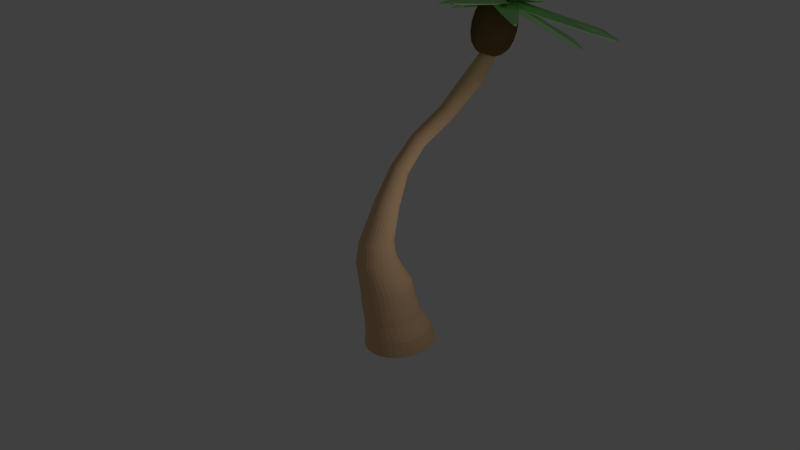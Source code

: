 # Source: PalmTree.blend  (saved by Blender 2.77.0; exported with 4.5.12 LTS)
import bpy
from mathutils import Matrix  # noqa: F401  (used for matrix-valued properties, if any)

bpy.ops.wm.read_factory_settings(use_empty=True)
scene = bpy.context.scene
scene.name = 'Scene'

# ---- collections
col_collection_1 = bpy.data.collections.new('Collection 1'); scene.collection.children.link(col_collection_1)

# ---- materials (node trees are filled in below, after node groups)
mat_1_plantleaf = bpy.data.materials.new('1_plantleaf')
mat_1_plantleaf.alpha_threshold = 0.0
mat_1_plantleaf.use_transparent_shadow = False
mat_1_plantleaf.diffuse_color = (0.4362, 0.8, 0.3536, 1.0)
mat_1_plantleaf.roughness = 0.5
mat_material_002 = bpy.data.materials.new('Material.002')
mat_material_002.alpha_threshold = 0.0
mat_material_002.use_transparent_shadow = False
mat_material_002.diffuse_color = (0.14, 0.08372, 0.03077, 1.0)
mat_material_002.roughness = 0.5
mat_material_001 = bpy.data.materials.new('Material.001')
mat_material_001.alpha_threshold = 0.0
mat_material_001.use_transparent_shadow = False
mat_material_001.diffuse_color = (0.8, 0.5153, 0.291, 1.0)
mat_material_001.roughness = 0.5

# ---- material node trees

# ---- world
world_world = bpy.data.worlds.new('World'); scene.world = world_world
world_world.color = (0.05088, 0.05088, 0.05088)
world_world.use_sun_shadow = False
world_world.sun_shadow_jitter_overblur = 0.0
world_world.cycles.sampling_method = 'NONE'
world_world.cycles.sample_map_resolution = 256

# ---- cameras
cam_camera = bpy.data.cameras.new('Camera')
cam_camera.clip_end = 100.0
cam_camera.lens = 35.0
cam_camera.sensor_width = 32.0
cam_camera.sensor_height = 18.0
cam_camera.ortho_scale = 7.314
cam_camera.dof.focus_distance = 0.0
cam_camera.dof.aperture_fstop = 128.0

# ---- lights
light_lamp = bpy.data.lights.new('Lamp', 'POINT')
light_lamp.transmission_factor = 0.0
light_lamp.cutoff_distance = 30.0
light_lamp.energy = 100.0
light_lamp.shadow_buffer_clip_start = 1.001
light_lamp.shadow_soft_size = 0.1
light_lamp.shadow_maximum_resolution = 0.006
light_lamp.use_absolute_resolution = True
light_lamp.cycles.use_multiple_importance_sampling = False

# ---- meshes
me_circle_017 = bpy.data.meshes.new('Circle.017')
me_circle_017.from_pydata([(9.989e-10, 0.8659, 0.0), (-0.6123, 0.6123, 0.0), (-0.8659, -3.785e-08, 0.0), (-0.6123, -0.6123, 0.0), (7.67e-08, -0.8659, 0.0), (0.1463, -0.3604, 0.07961), (0.8659, 1.033e-08, 0.0), (0.197, 0.2986, 0.3359), (0.0, 3.145, 4.013), (-0.7071, 2.224, 4.013), (-1.0, -1.375e-07, 4.013), (-0.7071, -2.224, 4.013), (8.742e-08, -3.145, 4.013), (0.2411, -1.972, 4.093), (-0.02213, 0.1203, 3.85), (0.2918, 1.91, 4.349), (0.0, 2.147, 9.868), (-0.7071, 1.518, 9.868), (-1.0, -9.385e-08, 9.868), (-0.7071, -1.518, 9.868), (8.742e-08, -2.147, 9.868), (0.2411, -1.266, 9.947), (-0.02213, 0.1203, 9.704), (0.2918, 1.204, 10.2), (0.0, 1.131, 14.17), (-0.7071, 0.7996, 14.17), (-1.0, -4.943e-08, 14.17), (-0.7071, -0.7996, 14.17), (8.742e-08, -1.131, 14.17), (0.2411, -0.5477, 14.25), (-0.02213, 0.1203, 14.01), (0.2918, 0.4859, 14.5), (5.289e-09, 0.328, 16.42), (-0.2051, 0.232, 16.42), (-0.2901, -3.761e-09, 16.42), (-0.2051, -0.232, 16.42), (3.065e-08, -0.328, 16.42), (0.2051, -0.232, 16.42), (0.2901, 1.449e-08, 16.42), (0.2051, 0.232, 16.42)], [], [(7, 0, 8, 15), (6, 7, 15, 14), (5, 6, 14, 13), (4, 5, 13, 12), (3, 4, 12, 11), (2, 3, 11, 10), (1, 2, 10, 9), (0, 1, 9, 8), (15, 8, 16, 23), (14, 15, 23, 22), (13, 14, 22, 21), (12, 13, 21, 20), (11, 12, 20, 19), (10, 11, 19, 18), (9, 10, 18, 17), (8, 9, 17, 16), (23, 16, 24, 31), (22, 23, 31, 30), (21, 22, 30, 29), (20, 21, 29, 28), (19, 20, 28, 27), (18, 19, 27, 26), (17, 18, 26, 25), (16, 17, 25, 24), (1, 0, 7, 6, 5, 4, 3, 2), (31, 24, 32, 39), (30, 31, 39, 38), (29, 30, 38, 37), (28, 29, 37, 36), (27, 28, 36, 35), (26, 27, 35, 34), (25, 26, 34, 33), (24, 25, 33, 32), (33, 34, 35, 36, 37, 38, 39, 32)])
me_circle_017.materials.append(mat_1_plantleaf)
me_circle_017.use_remesh_preserve_volume = False
me_circle_017.use_remesh_preserve_attributes = False
me_circle_017.use_mirror_vertex_groups = False
me_circle_017.update()
me_circle_016 = bpy.data.meshes.new('Circle.016')
me_circle_016.from_pydata([(9.989e-10, 0.8659, 0.0), (-0.6123, 0.6123, 0.0), (-0.8659, -3.785e-08, 0.0), (-0.6123, -0.6123, 0.0), (7.67e-08, -0.8659, 0.0), (0.1463, -0.3604, 0.07961), (0.8659, 1.033e-08, 0.0), (0.197, 0.2986, 0.3359), (0.0, 3.145, 4.013), (-0.7071, 2.224, 4.013), (-1.0, -1.375e-07, 4.013), (-0.7071, -2.224, 4.013), (8.742e-08, -3.145, 4.013), (0.2411, -1.972, 4.093), (-0.02213, 0.1203, 3.85), (0.2918, 1.91, 4.349), (0.0, 2.147, 9.868), (-0.7071, 1.518, 9.868), (-1.0, -9.385e-08, 9.868), (-0.7071, -1.518, 9.868), (8.742e-08, -2.147, 9.868), (0.2411, -1.266, 9.947), (-0.02213, 0.1203, 9.704), (0.2918, 1.204, 10.2), (0.0, 1.131, 14.17), (-0.7071, 0.7996, 14.17), (-1.0, -4.943e-08, 14.17), (-0.7071, -0.7996, 14.17), (8.742e-08, -1.131, 14.17), (0.2411, -0.5477, 14.25), (-0.02213, 0.1203, 14.01), (0.2918, 0.4859, 14.5), (5.289e-09, 0.328, 16.42), (-0.2051, 0.232, 16.42), (-0.2901, -3.761e-09, 16.42), (-0.2051, -0.232, 16.42), (3.065e-08, -0.328, 16.42), (0.2051, -0.232, 16.42), (0.2901, 1.449e-08, 16.42), (0.2051, 0.232, 16.42)], [], [(7, 0, 8, 15), (6, 7, 15, 14), (5, 6, 14, 13), (4, 5, 13, 12), (3, 4, 12, 11), (2, 3, 11, 10), (1, 2, 10, 9), (0, 1, 9, 8), (15, 8, 16, 23), (14, 15, 23, 22), (13, 14, 22, 21), (12, 13, 21, 20), (11, 12, 20, 19), (10, 11, 19, 18), (9, 10, 18, 17), (8, 9, 17, 16), (23, 16, 24, 31), (22, 23, 31, 30), (21, 22, 30, 29), (20, 21, 29, 28), (19, 20, 28, 27), (18, 19, 27, 26), (17, 18, 26, 25), (16, 17, 25, 24), (1, 0, 7, 6, 5, 4, 3, 2), (31, 24, 32, 39), (30, 31, 39, 38), (29, 30, 38, 37), (28, 29, 37, 36), (27, 28, 36, 35), (26, 27, 35, 34), (25, 26, 34, 33), (24, 25, 33, 32), (33, 34, 35, 36, 37, 38, 39, 32)])
me_circle_016.materials.append(mat_1_plantleaf)
me_circle_016.use_remesh_preserve_volume = False
me_circle_016.use_remesh_preserve_attributes = False
me_circle_016.use_mirror_vertex_groups = False
me_circle_016.update()
me_circle_015 = bpy.data.meshes.new('Circle.015')
me_circle_015.from_pydata([(9.989e-10, 0.8659, 0.0), (-0.6123, 0.6123, 0.0), (-0.8659, -3.785e-08, 0.0), (-0.6123, -0.6123, 0.0), (7.67e-08, -0.8659, 0.0), (0.1463, -0.3604, 0.07961), (0.8659, 1.033e-08, 0.0), (0.197, 0.2986, 0.3359), (0.0, 3.145, 4.013), (-0.7071, 2.224, 4.013), (-1.0, -1.375e-07, 4.013), (-0.7071, -2.224, 4.013), (8.742e-08, -3.145, 4.013), (0.2411, -1.972, 4.093), (-0.02213, 0.1203, 3.85), (0.2918, 1.91, 4.349), (0.0, 2.147, 9.868), (-0.7071, 1.518, 9.868), (-1.0, -9.385e-08, 9.868), (-0.7071, -1.518, 9.868), (8.742e-08, -2.147, 9.868), (0.2411, -1.266, 9.947), (-0.02213, 0.1203, 9.704), (0.2918, 1.204, 10.2), (0.0, 1.131, 14.17), (-0.7071, 0.7996, 14.17), (-1.0, -4.943e-08, 14.17), (-0.7071, -0.7996, 14.17), (8.742e-08, -1.131, 14.17), (0.2411, -0.5477, 14.25), (-0.02213, 0.1203, 14.01), (0.2918, 0.4859, 14.5), (5.289e-09, 0.328, 16.42), (-0.2051, 0.232, 16.42), (-0.2901, -3.761e-09, 16.42), (-0.2051, -0.232, 16.42), (3.065e-08, -0.328, 16.42), (0.2051, -0.232, 16.42), (0.2901, 1.449e-08, 16.42), (0.2051, 0.232, 16.42)], [], [(7, 0, 8, 15), (6, 7, 15, 14), (5, 6, 14, 13), (4, 5, 13, 12), (3, 4, 12, 11), (2, 3, 11, 10), (1, 2, 10, 9), (0, 1, 9, 8), (15, 8, 16, 23), (14, 15, 23, 22), (13, 14, 22, 21), (12, 13, 21, 20), (11, 12, 20, 19), (10, 11, 19, 18), (9, 10, 18, 17), (8, 9, 17, 16), (23, 16, 24, 31), (22, 23, 31, 30), (21, 22, 30, 29), (20, 21, 29, 28), (19, 20, 28, 27), (18, 19, 27, 26), (17, 18, 26, 25), (16, 17, 25, 24), (1, 0, 7, 6, 5, 4, 3, 2), (31, 24, 32, 39), (30, 31, 39, 38), (29, 30, 38, 37), (28, 29, 37, 36), (27, 28, 36, 35), (26, 27, 35, 34), (25, 26, 34, 33), (24, 25, 33, 32), (33, 34, 35, 36, 37, 38, 39, 32)])
me_circle_015.materials.append(mat_1_plantleaf)
me_circle_015.use_remesh_preserve_volume = False
me_circle_015.use_remesh_preserve_attributes = False
me_circle_015.use_mirror_vertex_groups = False
me_circle_015.update()
me_circle_014 = bpy.data.meshes.new('Circle.014')
me_circle_014.from_pydata([(9.989e-10, 0.8659, 0.0), (-0.6123, 0.6123, 0.0), (-0.8659, -3.785e-08, 0.0), (-0.6123, -0.6123, 0.0), (7.67e-08, -0.8659, 0.0), (0.1463, -0.3604, 0.07961), (0.8659, 1.033e-08, 0.0), (0.197, 0.2986, 0.3359), (0.0, 3.145, 4.013), (-0.7071, 2.224, 4.013), (-1.0, -1.375e-07, 4.013), (-0.7071, -2.224, 4.013), (8.742e-08, -3.145, 4.013), (0.2411, -1.972, 4.093), (-0.02213, 0.1203, 3.85), (0.2918, 1.91, 4.349), (0.0, 2.147, 9.868), (-0.7071, 1.518, 9.868), (-1.0, -9.385e-08, 9.868), (-0.7071, -1.518, 9.868), (8.742e-08, -2.147, 9.868), (0.2411, -1.266, 9.947), (-0.02213, 0.1203, 9.704), (0.2918, 1.204, 10.2), (0.0, 1.131, 14.17), (-0.7071, 0.7996, 14.17), (-1.0, -4.943e-08, 14.17), (-0.7071, -0.7996, 14.17), (8.742e-08, -1.131, 14.17), (0.2411, -0.5477, 14.25), (-0.02213, 0.1203, 14.01), (0.2918, 0.4859, 14.5), (5.289e-09, 0.328, 16.42), (-0.2051, 0.232, 16.42), (-0.2901, -3.761e-09, 16.42), (-0.2051, -0.232, 16.42), (3.065e-08, -0.328, 16.42), (0.2051, -0.232, 16.42), (0.2901, 1.449e-08, 16.42), (0.2051, 0.232, 16.42)], [], [(7, 0, 8, 15), (6, 7, 15, 14), (5, 6, 14, 13), (4, 5, 13, 12), (3, 4, 12, 11), (2, 3, 11, 10), (1, 2, 10, 9), (0, 1, 9, 8), (15, 8, 16, 23), (14, 15, 23, 22), (13, 14, 22, 21), (12, 13, 21, 20), (11, 12, 20, 19), (10, 11, 19, 18), (9, 10, 18, 17), (8, 9, 17, 16), (23, 16, 24, 31), (22, 23, 31, 30), (21, 22, 30, 29), (20, 21, 29, 28), (19, 20, 28, 27), (18, 19, 27, 26), (17, 18, 26, 25), (16, 17, 25, 24), (1, 0, 7, 6, 5, 4, 3, 2), (31, 24, 32, 39), (30, 31, 39, 38), (29, 30, 38, 37), (28, 29, 37, 36), (27, 28, 36, 35), (26, 27, 35, 34), (25, 26, 34, 33), (24, 25, 33, 32), (33, 34, 35, 36, 37, 38, 39, 32)])
me_circle_014.materials.append(mat_1_plantleaf)
me_circle_014.use_remesh_preserve_volume = False
me_circle_014.use_remesh_preserve_attributes = False
me_circle_014.use_mirror_vertex_groups = False
me_circle_014.update()
me_circle_013 = bpy.data.meshes.new('Circle.013')
me_circle_013.from_pydata([(9.989e-10, 0.8659, 0.0), (-0.6123, 0.6123, 0.0), (-0.8659, -3.785e-08, 0.0), (-0.6123, -0.6123, 0.0), (7.67e-08, -0.8659, 0.0), (0.1463, -0.3604, 0.07961), (0.8659, 1.033e-08, 0.0), (0.197, 0.2986, 0.3359), (0.0, 3.145, 4.013), (-0.7071, 2.224, 4.013), (-1.0, -1.375e-07, 4.013), (-0.7071, -2.224, 4.013), (8.742e-08, -3.145, 4.013), (0.2411, -1.972, 4.093), (-0.02213, 0.1203, 3.85), (0.2918, 1.91, 4.349), (0.0, 2.147, 9.868), (-0.7071, 1.518, 9.868), (-1.0, -9.385e-08, 9.868), (-0.7071, -1.518, 9.868), (8.742e-08, -2.147, 9.868), (0.2411, -1.266, 9.947), (-0.02213, 0.1203, 9.704), (0.2918, 1.204, 10.2), (0.0, 1.131, 14.17), (-0.7071, 0.7996, 14.17), (-1.0, -4.943e-08, 14.17), (-0.7071, -0.7996, 14.17), (8.742e-08, -1.131, 14.17), (0.2411, -0.5477, 14.25), (-0.02213, 0.1203, 14.01), (0.2918, 0.4859, 14.5), (5.289e-09, 0.328, 16.42), (-0.2051, 0.232, 16.42), (-0.2901, -3.761e-09, 16.42), (-0.2051, -0.232, 16.42), (3.065e-08, -0.328, 16.42), (0.2051, -0.232, 16.42), (0.2901, 1.449e-08, 16.42), (0.2051, 0.232, 16.42)], [], [(7, 0, 8, 15), (6, 7, 15, 14), (5, 6, 14, 13), (4, 5, 13, 12), (3, 4, 12, 11), (2, 3, 11, 10), (1, 2, 10, 9), (0, 1, 9, 8), (15, 8, 16, 23), (14, 15, 23, 22), (13, 14, 22, 21), (12, 13, 21, 20), (11, 12, 20, 19), (10, 11, 19, 18), (9, 10, 18, 17), (8, 9, 17, 16), (23, 16, 24, 31), (22, 23, 31, 30), (21, 22, 30, 29), (20, 21, 29, 28), (19, 20, 28, 27), (18, 19, 27, 26), (17, 18, 26, 25), (16, 17, 25, 24), (1, 0, 7, 6, 5, 4, 3, 2), (31, 24, 32, 39), (30, 31, 39, 38), (29, 30, 38, 37), (28, 29, 37, 36), (27, 28, 36, 35), (26, 27, 35, 34), (25, 26, 34, 33), (24, 25, 33, 32), (33, 34, 35, 36, 37, 38, 39, 32)])
me_circle_013.materials.append(mat_1_plantleaf)
me_circle_013.use_remesh_preserve_volume = False
me_circle_013.use_remesh_preserve_attributes = False
me_circle_013.use_mirror_vertex_groups = False
me_circle_013.update()
me_circle_012 = bpy.data.meshes.new('Circle.012')
me_circle_012.from_pydata([(9.989e-10, 0.8659, 0.0), (-0.6123, 0.6123, 0.0), (-0.8659, -3.785e-08, 0.0), (-0.6123, -0.6123, 0.0), (7.67e-08, -0.8659, 0.0), (0.1463, -0.3604, 0.07961), (0.8659, 1.033e-08, 0.0), (0.197, 0.2986, 0.3359), (0.0, 3.145, 4.013), (-0.7071, 2.224, 4.013), (-1.0, -1.375e-07, 4.013), (-0.7071, -2.224, 4.013), (8.742e-08, -3.145, 4.013), (0.2411, -1.972, 4.093), (-0.02213, 0.1203, 3.85), (0.2918, 1.91, 4.349), (0.0, 2.147, 9.868), (-0.7071, 1.518, 9.868), (-1.0, -9.385e-08, 9.868), (-0.7071, -1.518, 9.868), (8.742e-08, -2.147, 9.868), (0.2411, -1.266, 9.947), (-0.02213, 0.1203, 9.704), (0.2918, 1.204, 10.2), (0.0, 1.131, 14.17), (-0.7071, 0.7996, 14.17), (-1.0, -4.943e-08, 14.17), (-0.7071, -0.7996, 14.17), (8.742e-08, -1.131, 14.17), (0.2411, -0.5477, 14.25), (-0.02213, 0.1203, 14.01), (0.2918, 0.4859, 14.5), (5.289e-09, 0.328, 16.42), (-0.2051, 0.232, 16.42), (-0.2901, -3.761e-09, 16.42), (-0.2051, -0.232, 16.42), (3.065e-08, -0.328, 16.42), (0.2051, -0.232, 16.42), (0.2901, 1.449e-08, 16.42), (0.2051, 0.232, 16.42)], [], [(7, 0, 8, 15), (6, 7, 15, 14), (5, 6, 14, 13), (4, 5, 13, 12), (3, 4, 12, 11), (2, 3, 11, 10), (1, 2, 10, 9), (0, 1, 9, 8), (15, 8, 16, 23), (14, 15, 23, 22), (13, 14, 22, 21), (12, 13, 21, 20), (11, 12, 20, 19), (10, 11, 19, 18), (9, 10, 18, 17), (8, 9, 17, 16), (23, 16, 24, 31), (22, 23, 31, 30), (21, 22, 30, 29), (20, 21, 29, 28), (19, 20, 28, 27), (18, 19, 27, 26), (17, 18, 26, 25), (16, 17, 25, 24), (1, 0, 7, 6, 5, 4, 3, 2), (31, 24, 32, 39), (30, 31, 39, 38), (29, 30, 38, 37), (28, 29, 37, 36), (27, 28, 36, 35), (26, 27, 35, 34), (25, 26, 34, 33), (24, 25, 33, 32), (33, 34, 35, 36, 37, 38, 39, 32)])
me_circle_012.materials.append(mat_1_plantleaf)
me_circle_012.use_remesh_preserve_volume = False
me_circle_012.use_remesh_preserve_attributes = False
me_circle_012.use_mirror_vertex_groups = False
me_circle_012.update()
me_circle_011 = bpy.data.meshes.new('Circle.011')
me_circle_011.from_pydata([(9.989e-10, 0.8659, 0.0), (-0.6123, 0.6123, 0.0), (-0.8659, -3.785e-08, 0.0), (-0.6123, -0.6123, 0.0), (7.67e-08, -0.8659, 0.0), (0.1463, -0.3604, 0.07961), (0.8659, 1.033e-08, 0.0), (0.197, 0.2986, 0.3359), (0.0, 3.145, 4.013), (-0.7071, 2.224, 4.013), (-1.0, -1.375e-07, 4.013), (-0.7071, -2.224, 4.013), (8.742e-08, -3.145, 4.013), (0.2411, -1.972, 4.093), (-0.02213, 0.1203, 3.85), (0.2918, 1.91, 4.349), (0.0, 2.147, 9.868), (-0.7071, 1.518, 9.868), (-1.0, -9.385e-08, 9.868), (-0.7071, -1.518, 9.868), (8.742e-08, -2.147, 9.868), (0.2411, -1.266, 9.947), (-0.02213, 0.1203, 9.704), (0.2918, 1.204, 10.2), (0.0, 1.131, 14.17), (-0.7071, 0.7996, 14.17), (-1.0, -4.943e-08, 14.17), (-0.7071, -0.7996, 14.17), (8.742e-08, -1.131, 14.17), (0.2411, -0.5477, 14.25), (-0.02213, 0.1203, 14.01), (0.2918, 0.4859, 14.5), (5.289e-09, 0.328, 16.42), (-0.2051, 0.232, 16.42), (-0.2901, -3.761e-09, 16.42), (-0.2051, -0.232, 16.42), (3.065e-08, -0.328, 16.42), (0.2051, -0.232, 16.42), (0.2901, 1.449e-08, 16.42), (0.2051, 0.232, 16.42)], [], [(7, 0, 8, 15), (6, 7, 15, 14), (5, 6, 14, 13), (4, 5, 13, 12), (3, 4, 12, 11), (2, 3, 11, 10), (1, 2, 10, 9), (0, 1, 9, 8), (15, 8, 16, 23), (14, 15, 23, 22), (13, 14, 22, 21), (12, 13, 21, 20), (11, 12, 20, 19), (10, 11, 19, 18), (9, 10, 18, 17), (8, 9, 17, 16), (23, 16, 24, 31), (22, 23, 31, 30), (21, 22, 30, 29), (20, 21, 29, 28), (19, 20, 28, 27), (18, 19, 27, 26), (17, 18, 26, 25), (16, 17, 25, 24), (1, 0, 7, 6, 5, 4, 3, 2), (31, 24, 32, 39), (30, 31, 39, 38), (29, 30, 38, 37), (28, 29, 37, 36), (27, 28, 36, 35), (26, 27, 35, 34), (25, 26, 34, 33), (24, 25, 33, 32), (33, 34, 35, 36, 37, 38, 39, 32)])
me_circle_011.materials.append(mat_1_plantleaf)
me_circle_011.use_remesh_preserve_volume = False
me_circle_011.use_remesh_preserve_attributes = False
me_circle_011.use_mirror_vertex_groups = False
me_circle_011.update()
me_circle_010 = bpy.data.meshes.new('Circle.010')
me_circle_010.from_pydata([(9.989e-10, 0.8659, 0.0), (-0.6123, 0.6123, 0.0), (-0.8659, -3.785e-08, 0.0), (-0.6123, -0.6123, 0.0), (7.67e-08, -0.8659, 0.0), (0.1463, -0.3604, 0.07961), (0.8659, 1.033e-08, 0.0), (0.197, 0.2986, 0.3359), (0.0, 3.145, 4.013), (-0.7071, 2.224, 4.013), (-1.0, -1.375e-07, 4.013), (-0.7071, -2.224, 4.013), (8.742e-08, -3.145, 4.013), (0.2411, -1.972, 4.093), (-0.02213, 0.1203, 3.85), (0.2918, 1.91, 4.349), (0.0, 2.147, 9.868), (-0.7071, 1.518, 9.868), (-1.0, -9.385e-08, 9.868), (-0.7071, -1.518, 9.868), (8.742e-08, -2.147, 9.868), (0.2411, -1.266, 9.947), (-0.02213, 0.1203, 9.704), (0.2918, 1.204, 10.2), (0.0, 1.131, 14.17), (-0.7071, 0.7996, 14.17), (-1.0, -4.943e-08, 14.17), (-0.7071, -0.7996, 14.17), (8.742e-08, -1.131, 14.17), (0.2411, -0.5477, 14.25), (-0.02213, 0.1203, 14.01), (0.2918, 0.4859, 14.5), (5.289e-09, 0.328, 16.42), (-0.2051, 0.232, 16.42), (-0.2901, -3.761e-09, 16.42), (-0.2051, -0.232, 16.42), (3.065e-08, -0.328, 16.42), (0.2051, -0.232, 16.42), (0.2901, 1.449e-08, 16.42), (0.2051, 0.232, 16.42)], [], [(7, 0, 8, 15), (6, 7, 15, 14), (5, 6, 14, 13), (4, 5, 13, 12), (3, 4, 12, 11), (2, 3, 11, 10), (1, 2, 10, 9), (0, 1, 9, 8), (15, 8, 16, 23), (14, 15, 23, 22), (13, 14, 22, 21), (12, 13, 21, 20), (11, 12, 20, 19), (10, 11, 19, 18), (9, 10, 18, 17), (8, 9, 17, 16), (23, 16, 24, 31), (22, 23, 31, 30), (21, 22, 30, 29), (20, 21, 29, 28), (19, 20, 28, 27), (18, 19, 27, 26), (17, 18, 26, 25), (16, 17, 25, 24), (1, 0, 7, 6, 5, 4, 3, 2), (31, 24, 32, 39), (30, 31, 39, 38), (29, 30, 38, 37), (28, 29, 37, 36), (27, 28, 36, 35), (26, 27, 35, 34), (25, 26, 34, 33), (24, 25, 33, 32), (33, 34, 35, 36, 37, 38, 39, 32)])
me_circle_010.materials.append(mat_1_plantleaf)
me_circle_010.use_remesh_preserve_volume = False
me_circle_010.use_remesh_preserve_attributes = False
me_circle_010.use_mirror_vertex_groups = False
me_circle_010.update()
me_circle_008 = bpy.data.meshes.new('Circle.008')
me_circle_008.from_pydata([(9.989e-10, 0.8659, 0.0), (-0.6123, 0.6123, 0.0), (-0.8659, -3.785e-08, 0.0), (-0.6123, -0.6123, 0.0), (7.67e-08, -0.8659, 0.0), (0.1463, -0.3604, 0.07961), (0.8659, 1.033e-08, 0.0), (0.197, 0.2986, 0.3359), (0.0, 3.145, 4.013), (-0.7071, 2.224, 4.013), (-1.0, -1.375e-07, 4.013), (-0.7071, -2.224, 4.013), (8.742e-08, -3.145, 4.013), (0.2411, -1.972, 4.093), (-0.02213, 0.1203, 3.85), (0.2918, 1.91, 4.349), (0.0, 2.147, 9.868), (-0.7071, 1.518, 9.868), (-1.0, -9.385e-08, 9.868), (-0.7071, -1.518, 9.868), (8.742e-08, -2.147, 9.868), (0.2411, -1.266, 9.947), (-0.02213, 0.1203, 9.704), (0.2918, 1.204, 10.2), (0.0, 1.131, 14.17), (-0.7071, 0.7996, 14.17), (-1.0, -4.943e-08, 14.17), (-0.7071, -0.7996, 14.17), (8.742e-08, -1.131, 14.17), (0.2411, -0.5477, 14.25), (-0.02213, 0.1203, 14.01), (0.2918, 0.4859, 14.5), (5.289e-09, 0.328, 16.42), (-0.2051, 0.232, 16.42), (-0.2901, -3.761e-09, 16.42), (-0.2051, -0.232, 16.42), (3.065e-08, -0.328, 16.42), (0.2051, -0.232, 16.42), (0.2901, 1.449e-08, 16.42), (0.2051, 0.232, 16.42)], [], [(7, 0, 8, 15), (6, 7, 15, 14), (5, 6, 14, 13), (4, 5, 13, 12), (3, 4, 12, 11), (2, 3, 11, 10), (1, 2, 10, 9), (0, 1, 9, 8), (15, 8, 16, 23), (14, 15, 23, 22), (13, 14, 22, 21), (12, 13, 21, 20), (11, 12, 20, 19), (10, 11, 19, 18), (9, 10, 18, 17), (8, 9, 17, 16), (23, 16, 24, 31), (22, 23, 31, 30), (21, 22, 30, 29), (20, 21, 29, 28), (19, 20, 28, 27), (18, 19, 27, 26), (17, 18, 26, 25), (16, 17, 25, 24), (1, 0, 7, 6, 5, 4, 3, 2), (31, 24, 32, 39), (30, 31, 39, 38), (29, 30, 38, 37), (28, 29, 37, 36), (27, 28, 36, 35), (26, 27, 35, 34), (25, 26, 34, 33), (24, 25, 33, 32), (33, 34, 35, 36, 37, 38, 39, 32)])
me_circle_008.materials.append(mat_1_plantleaf)
me_circle_008.use_remesh_preserve_volume = False
me_circle_008.use_remesh_preserve_attributes = False
me_circle_008.use_mirror_vertex_groups = False
me_circle_008.update()
me_circle_007 = bpy.data.meshes.new('Circle.007')
me_circle_007.from_pydata([(9.989e-10, 0.8659, 0.0), (-0.6123, 0.6123, 0.0), (-0.8659, -3.785e-08, 0.0), (-0.6123, -0.6123, 0.0), (7.67e-08, -0.8659, 0.0), (0.1463, -0.3604, 0.07961), (0.8659, 1.033e-08, 0.0), (0.197, 0.2986, 0.3359), (0.0, 3.145, 4.013), (-0.7071, 2.224, 4.013), (-1.0, -1.375e-07, 4.013), (-0.7071, -2.224, 4.013), (8.742e-08, -3.145, 4.013), (0.2411, -1.972, 4.093), (-0.02213, 0.1203, 3.85), (0.2918, 1.91, 4.349), (0.0, 2.147, 9.868), (-0.7071, 1.518, 9.868), (-1.0, -9.385e-08, 9.868), (-0.7071, -1.518, 9.868), (8.742e-08, -2.147, 9.868), (0.2411, -1.266, 9.947), (-0.02213, 0.1203, 9.704), (0.2918, 1.204, 10.2), (0.0, 1.131, 14.17), (-0.7071, 0.7996, 14.17), (-1.0, -4.943e-08, 14.17), (-0.7071, -0.7996, 14.17), (8.742e-08, -1.131, 14.17), (0.2411, -0.5477, 14.25), (-0.02213, 0.1203, 14.01), (0.2918, 0.4859, 14.5), (5.289e-09, 0.328, 16.42), (-0.2051, 0.232, 16.42), (-0.2901, -3.761e-09, 16.42), (-0.2051, -0.232, 16.42), (3.065e-08, -0.328, 16.42), (0.2051, -0.232, 16.42), (0.2901, 1.449e-08, 16.42), (0.2051, 0.232, 16.42)], [], [(7, 0, 8, 15), (6, 7, 15, 14), (5, 6, 14, 13), (4, 5, 13, 12), (3, 4, 12, 11), (2, 3, 11, 10), (1, 2, 10, 9), (0, 1, 9, 8), (15, 8, 16, 23), (14, 15, 23, 22), (13, 14, 22, 21), (12, 13, 21, 20), (11, 12, 20, 19), (10, 11, 19, 18), (9, 10, 18, 17), (8, 9, 17, 16), (23, 16, 24, 31), (22, 23, 31, 30), (21, 22, 30, 29), (20, 21, 29, 28), (19, 20, 28, 27), (18, 19, 27, 26), (17, 18, 26, 25), (16, 17, 25, 24), (1, 0, 7, 6, 5, 4, 3, 2), (31, 24, 32, 39), (30, 31, 39, 38), (29, 30, 38, 37), (28, 29, 37, 36), (27, 28, 36, 35), (26, 27, 35, 34), (25, 26, 34, 33), (24, 25, 33, 32), (33, 34, 35, 36, 37, 38, 39, 32)])
me_circle_007.materials.append(mat_1_plantleaf)
me_circle_007.use_remesh_preserve_volume = False
me_circle_007.use_remesh_preserve_attributes = False
me_circle_007.use_mirror_vertex_groups = False
me_circle_007.update()
me_circle_006 = bpy.data.meshes.new('Circle.006')
me_circle_006.from_pydata([(9.989e-10, 0.8659, 0.0), (-0.6123, 0.6123, 0.0), (-0.8659, -3.785e-08, 0.0), (-0.6123, -0.6123, 0.0), (7.67e-08, -0.8659, 0.0), (0.1463, -0.3604, 0.07961), (0.8659, 1.033e-08, 0.0), (0.197, 0.2986, 0.3359), (0.0, 3.145, 4.013), (-0.7071, 2.224, 4.013), (-1.0, -1.375e-07, 4.013), (-0.7071, -2.224, 4.013), (8.742e-08, -3.145, 4.013), (0.2411, -1.972, 4.093), (-0.02213, 0.1203, 3.85), (0.2918, 1.91, 4.349), (0.0, 2.147, 9.868), (-0.7071, 1.518, 9.868), (-1.0, -9.385e-08, 9.868), (-0.7071, -1.518, 9.868), (8.742e-08, -2.147, 9.868), (0.2411, -1.266, 9.947), (-0.02213, 0.1203, 9.704), (0.2918, 1.204, 10.2), (0.0, 1.131, 14.17), (-0.7071, 0.7996, 14.17), (-1.0, -4.943e-08, 14.17), (-0.7071, -0.7996, 14.17), (8.742e-08, -1.131, 14.17), (0.2411, -0.5477, 14.25), (-0.02213, 0.1203, 14.01), (0.2918, 0.4859, 14.5), (5.289e-09, 0.328, 16.42), (-0.2051, 0.232, 16.42), (-0.2901, -3.761e-09, 16.42), (-0.2051, -0.232, 16.42), (3.065e-08, -0.328, 16.42), (0.2051, -0.232, 16.42), (0.2901, 1.449e-08, 16.42), (0.2051, 0.232, 16.42)], [], [(7, 0, 8, 15), (6, 7, 15, 14), (5, 6, 14, 13), (4, 5, 13, 12), (3, 4, 12, 11), (2, 3, 11, 10), (1, 2, 10, 9), (0, 1, 9, 8), (15, 8, 16, 23), (14, 15, 23, 22), (13, 14, 22, 21), (12, 13, 21, 20), (11, 12, 20, 19), (10, 11, 19, 18), (9, 10, 18, 17), (8, 9, 17, 16), (23, 16, 24, 31), (22, 23, 31, 30), (21, 22, 30, 29), (20, 21, 29, 28), (19, 20, 28, 27), (18, 19, 27, 26), (17, 18, 26, 25), (16, 17, 25, 24), (1, 0, 7, 6, 5, 4, 3, 2), (31, 24, 32, 39), (30, 31, 39, 38), (29, 30, 38, 37), (28, 29, 37, 36), (27, 28, 36, 35), (26, 27, 35, 34), (25, 26, 34, 33), (24, 25, 33, 32), (33, 34, 35, 36, 37, 38, 39, 32)])
me_circle_006.materials.append(mat_1_plantleaf)
me_circle_006.use_remesh_preserve_volume = False
me_circle_006.use_remesh_preserve_attributes = False
me_circle_006.use_mirror_vertex_groups = False
me_circle_006.update()
me_circle_005 = bpy.data.meshes.new('Circle.005')
me_circle_005.from_pydata([(9.989e-10, 0.8659, 0.0), (-0.6123, 0.6123, 0.0), (-0.8659, -3.785e-08, 0.0), (-0.6123, -0.6123, 0.0), (7.67e-08, -0.8659, 0.0), (0.1463, -0.3604, 0.07961), (0.8659, 1.033e-08, 0.0), (0.197, 0.2986, 0.3359), (0.0, 3.145, 4.013), (-0.7071, 2.224, 4.013), (-1.0, -1.375e-07, 4.013), (-0.7071, -2.224, 4.013), (8.742e-08, -3.145, 4.013), (0.2411, -1.972, 4.093), (-0.02213, 0.1203, 3.85), (0.2918, 1.91, 4.349), (0.0, 2.147, 9.868), (-0.7071, 1.518, 9.868), (-1.0, -9.385e-08, 9.868), (-0.7071, -1.518, 9.868), (8.742e-08, -2.147, 9.868), (0.2411, -1.266, 9.947), (-0.02213, 0.1203, 9.704), (0.2918, 1.204, 10.2), (0.0, 1.131, 14.17), (-0.7071, 0.7996, 14.17), (-1.0, -4.943e-08, 14.17), (-0.7071, -0.7996, 14.17), (8.742e-08, -1.131, 14.17), (0.2411, -0.5477, 14.25), (-0.02213, 0.1203, 14.01), (0.2918, 0.4859, 14.5), (5.289e-09, 0.328, 16.42), (-0.2051, 0.232, 16.42), (-0.2901, -3.761e-09, 16.42), (-0.2051, -0.232, 16.42), (3.065e-08, -0.328, 16.42), (0.2051, -0.232, 16.42), (0.2901, 1.449e-08, 16.42), (0.2051, 0.232, 16.42)], [], [(7, 0, 8, 15), (6, 7, 15, 14), (5, 6, 14, 13), (4, 5, 13, 12), (3, 4, 12, 11), (2, 3, 11, 10), (1, 2, 10, 9), (0, 1, 9, 8), (15, 8, 16, 23), (14, 15, 23, 22), (13, 14, 22, 21), (12, 13, 21, 20), (11, 12, 20, 19), (10, 11, 19, 18), (9, 10, 18, 17), (8, 9, 17, 16), (23, 16, 24, 31), (22, 23, 31, 30), (21, 22, 30, 29), (20, 21, 29, 28), (19, 20, 28, 27), (18, 19, 27, 26), (17, 18, 26, 25), (16, 17, 25, 24), (1, 0, 7, 6, 5, 4, 3, 2), (31, 24, 32, 39), (30, 31, 39, 38), (29, 30, 38, 37), (28, 29, 37, 36), (27, 28, 36, 35), (26, 27, 35, 34), (25, 26, 34, 33), (24, 25, 33, 32), (33, 34, 35, 36, 37, 38, 39, 32)])
me_circle_005.materials.append(mat_1_plantleaf)
me_circle_005.use_remesh_preserve_volume = False
me_circle_005.use_remesh_preserve_attributes = False
me_circle_005.use_mirror_vertex_groups = False
me_circle_005.update()
me_circle_004 = bpy.data.meshes.new('Circle.004')
me_circle_004.from_pydata([(9.989e-10, 0.8659, 0.0), (-0.6123, 0.6123, 0.0), (-0.8659, -3.785e-08, 0.0), (-0.6123, -0.6123, 0.0), (7.67e-08, -0.8659, 0.0), (0.1463, -0.3604, 0.07961), (0.8659, 1.033e-08, 0.0), (0.197, 0.2986, 0.3359), (0.0, 3.145, 4.013), (-0.7071, 2.224, 4.013), (-1.0, -1.375e-07, 4.013), (-0.7071, -2.224, 4.013), (8.742e-08, -3.145, 4.013), (0.2411, -1.972, 4.093), (-0.02213, 0.1203, 3.85), (0.2918, 1.91, 4.349), (0.0, 2.147, 9.868), (-0.7071, 1.518, 9.868), (-1.0, -9.385e-08, 9.868), (-0.7071, -1.518, 9.868), (8.742e-08, -2.147, 9.868), (0.2411, -1.266, 9.947), (-0.02213, 0.1203, 9.704), (0.2918, 1.204, 10.2), (0.0, 1.131, 14.17), (-0.7071, 0.7996, 14.17), (-1.0, -4.943e-08, 14.17), (-0.7071, -0.7996, 14.17), (8.742e-08, -1.131, 14.17), (0.2411, -0.5477, 14.25), (-0.02213, 0.1203, 14.01), (0.2918, 0.4859, 14.5), (5.289e-09, 0.328, 16.42), (-0.2051, 0.232, 16.42), (-0.2901, -3.761e-09, 16.42), (-0.2051, -0.232, 16.42), (3.065e-08, -0.328, 16.42), (0.2051, -0.232, 16.42), (0.2901, 1.449e-08, 16.42), (0.2051, 0.232, 16.42)], [], [(7, 0, 8, 15), (6, 7, 15, 14), (5, 6, 14, 13), (4, 5, 13, 12), (3, 4, 12, 11), (2, 3, 11, 10), (1, 2, 10, 9), (0, 1, 9, 8), (15, 8, 16, 23), (14, 15, 23, 22), (13, 14, 22, 21), (12, 13, 21, 20), (11, 12, 20, 19), (10, 11, 19, 18), (9, 10, 18, 17), (8, 9, 17, 16), (23, 16, 24, 31), (22, 23, 31, 30), (21, 22, 30, 29), (20, 21, 29, 28), (19, 20, 28, 27), (18, 19, 27, 26), (17, 18, 26, 25), (16, 17, 25, 24), (1, 0, 7, 6, 5, 4, 3, 2), (31, 24, 32, 39), (30, 31, 39, 38), (29, 30, 38, 37), (28, 29, 37, 36), (27, 28, 36, 35), (26, 27, 35, 34), (25, 26, 34, 33), (24, 25, 33, 32), (33, 34, 35, 36, 37, 38, 39, 32)])
me_circle_004.materials.append(mat_1_plantleaf)
me_circle_004.use_remesh_preserve_volume = False
me_circle_004.use_remesh_preserve_attributes = False
me_circle_004.use_mirror_vertex_groups = False
me_circle_004.update()
me_circle_003 = bpy.data.meshes.new('Circle.003')
me_circle_003.from_pydata([(9.989e-10, 0.8659, 0.0), (-0.6123, 0.6123, 0.0), (-0.8659, -3.785e-08, 0.0), (-0.6123, -0.6123, 0.0), (7.67e-08, -0.8659, 0.0), (0.1463, -0.3604, 0.07961), (0.8659, 1.033e-08, 0.0), (0.197, 0.2986, 0.3359), (0.0, 3.145, 4.013), (-0.7071, 2.224, 4.013), (-1.0, -1.375e-07, 4.013), (-0.7071, -2.224, 4.013), (8.742e-08, -3.145, 4.013), (0.2411, -1.972, 4.093), (-0.02213, 0.1203, 3.85), (0.2918, 1.91, 4.349), (0.0, 2.147, 9.868), (-0.7071, 1.518, 9.868), (-1.0, -9.385e-08, 9.868), (-0.7071, -1.518, 9.868), (8.742e-08, -2.147, 9.868), (0.2411, -1.266, 9.947), (-0.02213, 0.1203, 9.704), (0.2918, 1.204, 10.2), (0.0, 1.131, 14.17), (-0.7071, 0.7996, 14.17), (-1.0, -4.943e-08, 14.17), (-0.7071, -0.7996, 14.17), (8.742e-08, -1.131, 14.17), (0.2411, -0.5477, 14.25), (-0.02213, 0.1203, 14.01), (0.2918, 0.4859, 14.5), (5.289e-09, 0.328, 16.42), (-0.2051, 0.232, 16.42), (-0.2901, -3.761e-09, 16.42), (-0.2051, -0.232, 16.42), (3.065e-08, -0.328, 16.42), (0.2051, -0.232, 16.42), (0.2901, 1.449e-08, 16.42), (0.2051, 0.232, 16.42)], [], [(7, 0, 8, 15), (6, 7, 15, 14), (5, 6, 14, 13), (4, 5, 13, 12), (3, 4, 12, 11), (2, 3, 11, 10), (1, 2, 10, 9), (0, 1, 9, 8), (15, 8, 16, 23), (14, 15, 23, 22), (13, 14, 22, 21), (12, 13, 21, 20), (11, 12, 20, 19), (10, 11, 19, 18), (9, 10, 18, 17), (8, 9, 17, 16), (23, 16, 24, 31), (22, 23, 31, 30), (21, 22, 30, 29), (20, 21, 29, 28), (19, 20, 28, 27), (18, 19, 27, 26), (17, 18, 26, 25), (16, 17, 25, 24), (1, 0, 7, 6, 5, 4, 3, 2), (31, 24, 32, 39), (30, 31, 39, 38), (29, 30, 38, 37), (28, 29, 37, 36), (27, 28, 36, 35), (26, 27, 35, 34), (25, 26, 34, 33), (24, 25, 33, 32), (33, 34, 35, 36, 37, 38, 39, 32)])
me_circle_003.materials.append(mat_1_plantleaf)
me_circle_003.use_remesh_preserve_volume = False
me_circle_003.use_remesh_preserve_attributes = False
me_circle_003.use_mirror_vertex_groups = False
me_circle_003.update()
me_circle_002 = bpy.data.meshes.new('Circle.002')
me_circle_002.from_pydata([(9.989e-10, 0.8659, 0.0), (-0.6123, 0.6123, 0.0), (-0.8659, -3.785e-08, 0.0), (-0.6123, -0.6123, 0.0), (7.67e-08, -0.8659, 0.0), (0.1463, -0.3604, 0.07961), (0.8659, 1.033e-08, 0.0), (0.197, 0.2986, 0.3359), (0.0, 3.145, 4.013), (-0.7071, 2.224, 4.013), (-1.0, -1.375e-07, 4.013), (-0.7071, -2.224, 4.013), (8.742e-08, -3.145, 4.013), (0.2411, -1.972, 4.093), (-0.02213, 0.1203, 3.85), (0.2918, 1.91, 4.349), (0.0, 2.147, 9.868), (-0.7071, 1.518, 9.868), (-1.0, -9.385e-08, 9.868), (-0.7071, -1.518, 9.868), (8.742e-08, -2.147, 9.868), (0.2411, -1.266, 9.947), (-0.02213, 0.1203, 9.704), (0.2918, 1.204, 10.2), (0.0, 1.131, 14.17), (-0.7071, 0.7996, 14.17), (-1.0, -4.943e-08, 14.17), (-0.7071, -0.7996, 14.17), (8.742e-08, -1.131, 14.17), (0.2411, -0.5477, 14.25), (-0.02213, 0.1203, 14.01), (0.2918, 0.4859, 14.5), (5.289e-09, 0.328, 16.42), (-0.2051, 0.232, 16.42), (-0.2901, -3.761e-09, 16.42), (-0.2051, -0.232, 16.42), (3.065e-08, -0.328, 16.42), (0.2051, -0.232, 16.42), (0.2901, 1.449e-08, 16.42), (0.2051, 0.232, 16.42)], [], [(7, 0, 8, 15), (6, 7, 15, 14), (5, 6, 14, 13), (4, 5, 13, 12), (3, 4, 12, 11), (2, 3, 11, 10), (1, 2, 10, 9), (0, 1, 9, 8), (15, 8, 16, 23), (14, 15, 23, 22), (13, 14, 22, 21), (12, 13, 21, 20), (11, 12, 20, 19), (10, 11, 19, 18), (9, 10, 18, 17), (8, 9, 17, 16), (23, 16, 24, 31), (22, 23, 31, 30), (21, 22, 30, 29), (20, 21, 29, 28), (19, 20, 28, 27), (18, 19, 27, 26), (17, 18, 26, 25), (16, 17, 25, 24), (1, 0, 7, 6, 5, 4, 3, 2), (31, 24, 32, 39), (30, 31, 39, 38), (29, 30, 38, 37), (28, 29, 37, 36), (27, 28, 36, 35), (26, 27, 35, 34), (25, 26, 34, 33), (24, 25, 33, 32), (33, 34, 35, 36, 37, 38, 39, 32)])
me_circle_002.materials.append(mat_1_plantleaf)
me_circle_002.use_remesh_preserve_volume = False
me_circle_002.use_remesh_preserve_attributes = False
me_circle_002.use_mirror_vertex_groups = False
me_circle_002.update()
me_circle_001 = bpy.data.meshes.new('Circle.001')
me_circle_001.from_pydata([(0.06291, 0.5554, 0.0), (0.03121, 0.5625, 0.0), (0.05932, 0.5237, 0.2062), (0.09559, 0.557, 0.0), (0.05932, 0.5237, -0.2062), (0.02913, 0.5358, -0.1919), (0.02913, 0.5358, 0.1919), (0.09163, 0.5304, 0.1919), (0.09163, 0.5304, -0.1919), (0.1863, 0.5341, 0.0), (0.1568, 0.5464, 0.0), (0.1757, 0.5036, 0.2062), (0.2187, 0.5301, 0.0), (0.1757, 0.5036, -0.2062), (0.1488, 0.5206, -0.1919), (0.1488, 0.5206, 0.1919), (0.2089, 0.5047, 0.1919), (0.2089, 0.5047, -0.1919), (0.3025, 0.4922, 0.0), (0.2764, 0.5093, 0.0), (0.2853, 0.4641, 0.2062), (0.3334, 0.4828, 0.0), (0.2853, 0.4641, -0.2062), (0.2627, 0.4853, -0.1919), (0.2627, 0.4853, 0.1919), (0.3181, 0.4596, 0.1919), (0.3181, 0.4596, -0.1919), (0.4072, 0.4314, 0.0), (0.3853, 0.4527, 0.0), (0.3839, 0.4068, 0.2062), (0.4353, 0.417, 0.0), (0.3839, 0.4068, -0.2062), (0.3665, 0.4314, -0.1919), (0.3665, 0.4314, 0.1919), (0.4151, 0.3968, 0.1919), (0.4151, 0.3968, -0.1919), (0.4961, 0.3541, 0.0), (0.4795, 0.3786, 0.0), (0.4678, 0.3339, 0.2062), (0.5205, 0.3351, 0.0), (0.4678, 0.3339, -0.2062), (0.4563, 0.361, -0.1919), (0.4563, 0.361, 0.1919), (0.4961, 0.3187, 0.1919), (0.4961, 0.3187, -0.1919), (0.566, 0.2631, 0.0), (0.5552, 0.29, 0.0), (0.5337, 0.2481, 0.2062), (0.5857, 0.2403, 0.0), (0.5337, 0.2481, -0.2062), (0.5285, 0.2766, -0.1919), (0.5285, 0.2766, 0.1919), (0.5581, 0.2284, 0.1919), (0.5581, 0.2284, -0.1919), (0.6142, 0.162, 0.0), (0.6096, 0.1902, 0.0), (0.5791, 0.1528, 0.2062), (0.6284, 0.1364, 0.0), (0.5791, 0.1528, -0.2062), (0.5804, 0.1816, -0.1919), (0.5804, 0.1816, 0.1919), (0.5986, 0.1294, 0.1919), (0.5986, 0.1294, -0.1919), (0.6387, 0.05471, 0.0), (0.6405, 0.08313, 0.0), (0.6023, 0.05158, 0.2062), (0.6469, 0.02714, 0.0), (0.6023, 0.05158, -0.2062), (0.61, 0.07969, -0.1919), (0.61, 0.07969, 0.1919), (0.6161, 0.02533, 0.1919), (0.6161, 0.02533, -0.1919), (0.6387, -0.05471, 0.0), (0.6469, -0.02714, 0.0), (0.6023, -0.05158, 0.2062), (0.6405, -0.08313, 0.0), (0.6023, -0.05158, -0.2062), (0.6161, -0.02533, -0.1919), (0.6161, -0.02533, 0.1919), (0.61, -0.07969, 0.1919), (0.61, -0.07969, -0.1919), (0.6142, -0.162, 0.0), (0.6284, -0.1364, 0.0), (0.5791, -0.1528, 0.2062), (0.6096, -0.1902, 0.0), (0.5791, -0.1528, -0.2062), (0.5986, -0.1294, -0.1919), (0.5986, -0.1294, 0.1919), (0.5804, -0.1816, 0.1919), (0.5804, -0.1816, -0.1919), (0.566, -0.2631, 0.0), (0.5857, -0.2403, 0.0), (0.5337, -0.2481, 0.2062), (0.5552, -0.29, 0.0), (0.5337, -0.2481, -0.2062), (0.5581, -0.2284, -0.1919), (0.5581, -0.2284, 0.1919), (0.5285, -0.2766, 0.1919), (0.5285, -0.2766, -0.1919), (0.4961, -0.3541, 0.0), (0.5205, -0.3351, 0.0), (0.4678, -0.3339, 0.2062), (0.4795, -0.3786, 0.0), (0.4678, -0.3339, -0.2062), (0.4961, -0.3187, -0.1919), (0.4961, -0.3187, 0.1919), (0.4563, -0.361, 0.1919), (0.4563, -0.361, -0.1919), (0.4072, -0.4314, 0.0), (0.4353, -0.417, 0.0), (0.3839, -0.4068, 0.2062), (0.3853, -0.4527, 0.0), (0.3839, -0.4068, -0.2062), (0.4151, -0.3968, -0.1919), (0.4151, -0.3968, 0.1919), (0.3665, -0.4314, 0.1919), (0.3665, -0.4314, -0.1919), (0.3025, -0.4922, 0.0), (0.3334, -0.4828, 0.0), (0.2853, -0.4641, 0.2062), (0.2764, -0.5093, 0.0), (0.2853, -0.4641, -0.2062), (0.3181, -0.4596, -0.1919), (0.3181, -0.4596, 0.1919), (0.2627, -0.4853, 0.1919), (0.2627, -0.4853, -0.1919), (0.1863, -0.5341, 0.0), (0.2187, -0.5301, 0.0), (0.1757, -0.5036, 0.2062), (0.1568, -0.5464, 0.0), (0.1757, -0.5036, -0.2062), (0.2089, -0.5047, -0.1919), (0.2089, -0.5047, 0.1919), (0.1488, -0.5206, 0.1919), (0.1488, -0.5206, -0.1919), (0.06291, -0.5554, 0.0), (0.09559, -0.557, 0.0), (0.05932, -0.5237, 0.2062), (0.03121, -0.5625, 0.0), (0.05932, -0.5237, -0.2062), (0.09163, -0.5304, -0.1919), (0.09163, -0.5304, 0.1919), (0.02913, -0.5358, 0.1919), (0.02913, -0.5358, -0.1919), (-0.06291, -0.5554, 0.0), (-0.03121, -0.5625, 0.0), (-0.05932, -0.5237, 0.2062), (-0.09559, -0.557, 0.0), (-0.05932, -0.5237, -0.2062), (-0.02913, -0.5358, -0.1919), (-0.02913, -0.5358, 0.1919), (-0.09163, -0.5304, 0.1919), (-0.09163, -0.5304, -0.1919), (-0.1863, -0.5341, 0.0), (-0.1568, -0.5464, 0.0), (-0.1757, -0.5036, 0.2062), (-0.2187, -0.5301, 0.0), (-0.1757, -0.5036, -0.2062), (-0.1488, -0.5206, -0.1919), (-0.1488, -0.5206, 0.1919), (-0.2089, -0.5047, 0.1919), (-0.2089, -0.5047, -0.1919), (-0.3025, -0.4922, 0.0), (-0.2764, -0.5093, 0.0), (-0.2853, -0.4641, 0.2062), (-0.3334, -0.4828, 0.0), (-0.2853, -0.4641, -0.2062), (-0.2627, -0.4853, -0.1919), (-0.2627, -0.4853, 0.1919), (-0.3181, -0.4596, 0.1919), (-0.3181, -0.4596, -0.1919), (-0.4072, -0.4314, 0.0), (-0.3853, -0.4527, 0.0), (-0.3839, -0.4068, 0.2062), (-0.4353, -0.417, 0.0), (-0.3839, -0.4068, -0.2062), (-0.3665, -0.4314, -0.1919), (-0.3665, -0.4314, 0.1919), (-0.4151, -0.3968, 0.1919), (-0.4151, -0.3968, -0.1919), (-0.4961, -0.3541, 0.0), (-0.4795, -0.3786, 0.0), (-0.4678, -0.3339, 0.2062), (-0.5205, -0.3351, 0.0), (-0.4678, -0.3339, -0.2062), (-0.4563, -0.361, -0.1919), (-0.4563, -0.361, 0.1919), (-0.4961, -0.3187, 0.1919), (-0.4961, -0.3187, -0.1919), (-0.566, -0.2631, 0.0), (-0.5552, -0.29, 0.0), (-0.5337, -0.2481, 0.2062), (-0.5857, -0.2403, 0.0), (-0.5337, -0.2481, -0.2062), (-0.5285, -0.2766, -0.1919), (-0.5285, -0.2766, 0.1919), (-0.5581, -0.2284, 0.1919), (-0.5581, -0.2284, -0.1919), (-0.6142, -0.162, 0.0), (-0.6096, -0.1902, 0.0), (-0.5791, -0.1528, 0.2062), (-0.6284, -0.1364, 0.0), (-0.5791, -0.1528, -0.2062), (-0.5804, -0.1816, -0.1919), (-0.5804, -0.1816, 0.1919), (-0.5986, -0.1294, 0.1919), (-0.5986, -0.1294, -0.1919), (-0.6387, -0.05471, 0.0), (-0.6405, -0.08313, 0.0), (-0.6023, -0.05158, 0.2062), (-0.6469, -0.02714, 0.0), (-0.6023, -0.05158, -0.2062), (-0.61, -0.07969, -0.1919), (-0.61, -0.07969, 0.1919), (-0.6161, -0.02533, 0.1919), (-0.6161, -0.02533, -0.1919), (-0.6387, 0.05471, 0.0), (-0.6469, 0.02714, 0.0), (-0.6023, 0.05158, 0.2062), (-0.6405, 0.08313, 0.0), (-0.6023, 0.05158, -0.2062), (-0.6161, 0.02533, -0.1919), (-0.6161, 0.02533, 0.1919), (-0.61, 0.07969, 0.1919), (-0.61, 0.07969, -0.1919), (-0.6142, 0.162, 0.0), (-0.6284, 0.1364, 0.0), (-0.5791, 0.1528, 0.2062), (-0.6096, 0.1902, 0.0), (-0.5791, 0.1528, -0.2062), (-0.5986, 0.1294, -0.1919), (-0.5986, 0.1294, 0.1919), (-0.5804, 0.1816, 0.1919), (-0.5804, 0.1816, -0.1919), (-0.566, 0.2631, 0.0), (-0.5857, 0.2403, 0.0), (-0.5337, 0.2481, 0.2062), (-0.5552, 0.29, 0.0), (-0.5337, 0.2481, -0.2062), (-0.5581, 0.2284, -0.1919), (-0.5581, 0.2284, 0.1919), (-0.5285, 0.2766, 0.1919), (-0.5285, 0.2766, -0.1919), (-0.4961, 0.3541, 0.0), (-0.5205, 0.3351, 0.0), (-0.4678, 0.3339, 0.2062), (-0.4795, 0.3786, 0.0), (-0.4678, 0.3339, -0.2062), (-0.4961, 0.3187, -0.1919), (-0.4961, 0.3187, 0.1919), (-0.4563, 0.361, 0.1919), (-0.4563, 0.361, -0.1919), (-0.4072, 0.4314, 0.0), (-0.4353, 0.417, 0.0), (-0.3839, 0.4068, 0.2062), (-0.3853, 0.4527, 0.0), (-0.3839, 0.4068, -0.2062), (-0.4151, 0.3968, -0.1919), (-0.4151, 0.3968, 0.1919), (-0.3665, 0.4314, 0.1919), (-0.3665, 0.4314, -0.1919), (-0.3025, 0.4922, 0.0), (-0.3334, 0.4828, 0.0), (-0.2853, 0.4641, 0.2062), (-0.2764, 0.5093, 0.0), (-0.2853, 0.4641, -0.2062), (-0.3181, 0.4596, -0.1919), (-0.3181, 0.4596, 0.1919), (-0.2627, 0.4853, 0.1919), (-0.2627, 0.4853, -0.1919), (2.194e-08, 6.534e-08, 0.579), (0.03219, 0.2842, 0.4818), (-0.03219, 0.2842, 0.4818), (-0.09534, 0.2733, 0.4818), (-0.1548, 0.2519, 0.4818), (-0.2084, 0.2208, 0.4818), (-0.2539, 0.1812, 0.4818), (-0.2896, 0.1346, 0.4818), (-0.3143, 0.08291, 0.4818), (-0.3268, 0.02799, 0.4818), (-0.3268, -0.02799, 0.4818), (-0.3143, -0.08291, 0.4818), (-0.2896, -0.1346, 0.4818), (-0.2539, -0.1812, 0.4818), (-0.2084, -0.2208, 0.4818), (-0.1548, -0.2519, 0.4818), (-0.09534, -0.2733, 0.4818), (-0.03219, -0.2842, 0.4818), (0.03219, -0.2842, 0.4818), (0.09534, -0.2733, 0.4818), (0.1548, -0.2519, 0.4818), (0.2084, -0.2208, 0.4818), (0.2539, -0.1812, 0.4818), (0.2896, -0.1346, 0.4818), (0.3143, -0.08291, 0.4818), (0.3268, -0.02799, 0.4818), (0.3268, 0.02799, 0.4818), (0.3143, 0.08291, 0.4818), (0.2896, 0.1346, 0.4818), (0.2539, 0.1812, 0.4818), (0.2084, 0.2208, 0.4818), (0.1548, 0.2519, 0.4818), (0.09534, 0.2733, 0.4818), (0.07883, 0.3446, 0.4491), (1.192e-07, 0.3514, 0.4491), (-0.07883, 0.3446, 0.4491), (-0.1546, 0.3246, 0.4491), (-0.2245, 0.2922, 0.4491), (-0.2857, 0.2485, 0.4491), (-0.336, 0.1952, 0.4491), (-0.3733, 0.1345, 0.4491), (-0.3963, 0.06855, 0.4491), (-0.4041, 2.673e-07, 0.4491), (-0.3963, -0.06855, 0.4491), (-0.3733, -0.1345, 0.4491), (-0.336, -0.1952, 0.4491), (-0.2857, -0.2485, 0.4491), (-0.2245, -0.2922, 0.4491), (-0.1546, -0.3246, 0.4491), (-0.07883, -0.3446, 0.4491), (-1.425e-07, -0.3514, 0.4491), (0.07883, -0.3446, 0.4491), (0.1546, -0.3246, 0.4491), (0.2245, -0.2922, 0.4491), (0.2857, -0.2485, 0.4491), (0.336, -0.1952, 0.4491), (0.3733, -0.1345, 0.4491), (0.3963, -0.06855, 0.4491), (0.4041, -1.397e-08, 0.4491), (0.3963, 0.06855, 0.4491), (0.3733, 0.1345, 0.4491), (0.336, 0.1952, 0.4491), (0.2857, 0.2485, 0.4491), (0.2245, 0.2922, 0.4491), (0.1546, 0.3246, 0.4491), (-0.06291, 0.5554, 0.0), (-0.09559, 0.557, 0.0), (-0.05932, 0.5237, 0.2062), (-0.03121, 0.5625, 0.0), (-0.05932, 0.5237, -0.2062), (-0.09163, 0.5304, -0.1919), (-0.09163, 0.5304, 0.1919), (-0.02913, 0.5358, 0.1919), (-0.02913, 0.5358, -0.1919), (-0.1863, 0.5341, 0.0), (-0.2187, 0.5301, 0.0), (-0.1757, 0.5036, 0.2062), (-0.1568, 0.5464, 0.0), (-0.1757, 0.5036, -0.2062), (-0.2089, 0.5047, -0.1919), (-0.2089, 0.5047, 0.1919), (-0.1488, 0.5206, 0.1919), (-0.1488, 0.5206, -0.1919), (4.181e-08, 5.215e-08, -0.579), (0.03219, 0.2842, -0.4818), (0.09534, 0.2733, -0.4818), (0.1548, 0.2519, -0.4818), (0.2084, 0.2208, -0.4818), (0.2539, 0.1812, -0.4818), (0.2896, 0.1346, -0.4818), (0.3143, 0.08291, -0.4818), (0.3268, 0.02799, -0.4818), (0.3268, -0.02799, -0.4818), (0.3143, -0.08291, -0.4818), (0.2896, -0.1346, -0.4818), (0.2539, -0.1812, -0.4818), (0.2084, -0.2208, -0.4818), (0.1548, -0.2519, -0.4818), (0.09534, -0.2733, -0.4818), (0.03219, -0.2842, -0.4818), (-0.03219, -0.2842, -0.4818), (-0.09534, -0.2733, -0.4818), (-0.1548, -0.2519, -0.4818), (-0.2084, -0.2208, -0.4818), (-0.2539, -0.1812, -0.4818), (-0.2896, -0.1346, -0.4818), (-0.3143, -0.08291, -0.4818), (-0.3268, -0.02799, -0.4818), (-0.3268, 0.02799, -0.4818), (-0.3143, 0.08291, -0.4818), (-0.2896, 0.1346, -0.4818), (-0.2539, 0.1812, -0.4818), (-0.2084, 0.2208, -0.4818), (-0.1548, 0.2519, -0.4818), (-0.09534, 0.2733, -0.4818), (-0.03219, 0.2842, -0.4818), (1.295e-07, 0.3514, -0.4491), (0.07883, 0.3446, -0.4491), (0.1546, 0.3246, -0.4491), (0.2245, 0.2922, -0.4491), (0.2857, 0.2485, -0.4491), (0.336, 0.1952, -0.4491), (0.3733, 0.1345, -0.4491), (0.3963, 0.06855, -0.4491), (0.4041, -1.863e-08, -0.4491), (0.3963, -0.06855, -0.4491), (0.3733, -0.1345, -0.4491), (0.336, -0.1952, -0.4491), (0.2857, -0.2485, -0.4491), (0.2245, -0.2922, -0.4491), (0.1546, -0.3246, -0.4491), (0.07883, -0.3446, -0.4491), (-1.332e-07, -0.3514, -0.4491), (-0.07883, -0.3446, -0.4491), (-0.1546, -0.3246, -0.4491), (-0.2245, -0.2922, -0.4491), (-0.2857, -0.2485, -0.4491), (-0.336, -0.1952, -0.4491), (-0.3733, -0.1345, -0.4491), (-0.3963, -0.06855, -0.4491), (-0.4041, 2.626e-07, -0.4491), (-0.3963, 0.06855, -0.4491), (-0.3733, 0.1345, -0.4491), (-0.336, 0.1952, -0.4491), (-0.2857, 0.2485, -0.4491), (-0.2245, 0.2922, -0.4491), (-0.1546, 0.3246, -0.4491), (-0.07883, 0.3446, -0.4491), (0.01977, 0.463, -0.3521), (0.04895, 0.4322, -0.3782), (0.08448, 0.4574, -0.3521), (0.08448, 0.4574, 0.3521), (0.04895, 0.4322, 0.3782), (0.01977, 0.463, 0.3521), (1.318e-07, 0.5465, -0.1776), (1.251e-07, 0.5683, 0.0), (1.299e-07, 0.5465, 0.1776), (0.1226, 0.536, 0.1776), (0.1275, 0.5573, 0.0), (0.1226, 0.536, -0.1776), (0.1232, 0.4507, -0.3521), (0.145, 0.4156, -0.3782), (0.1855, 0.4343, -0.3521), (0.1855, 0.4343, 0.3521), (0.145, 0.4156, 0.3782), (0.1232, 0.4507, 0.3521), (0.2405, 0.5049, 0.1776), (0.2501, 0.525, 0.0), (0.2405, 0.5049, -0.1776), (0.222, 0.4211, -0.3521), (0.2354, 0.383, -0.3782), (0.2793, 0.3945, -0.3521), (0.2793, 0.3945, 0.3521), (0.2354, 0.383, 0.3782), (0.222, 0.4211, 0.3521), (0.3492, 0.4544, 0.1776), (0.363, 0.4725, 0.0), (0.3492, 0.4544, -0.1776), (0.3122, 0.3754, -0.3521), (0.3168, 0.3357, -0.3782), (0.3625, 0.3395, -0.3521), (0.3625, 0.3395, 0.3521), (0.3168, 0.3357, 0.3782), (0.3122, 0.3754, 0.3521), (0.4444, 0.3865, 0.1776), (0.4621, 0.4018, 0.0), (0.4444, 0.3865, -0.1776), (0.3904, 0.3152, -0.3521), (0.386, 0.2755, -0.3782), (0.4317, 0.2715, -0.3521), (0.4317, 0.2715, 0.3521), (0.386, 0.2755, 0.3782), (0.3904, 0.3152, 0.3521), (0.5226, 0.3036, 0.1776), (0.5433, 0.3157, 0.0), (0.5226, 0.3036, -0.1776), (0.4536, 0.2429, -0.3521), (0.4404, 0.2047, -0.3782), (0.4843, 0.193, -0.3521), (0.4843, 0.193, 0.3521), (0.4404, 0.2047, 0.3782), (0.4536, 0.2429, 0.3521), (0.5806, 0.2091, 0.1776), (0.6037, 0.2175, 0.0), (0.5806, 0.2091, -0.1776), (0.4994, 0.1613, -0.3521), (0.4779, 0.1261, -0.3782), (0.5183, 0.1072, -0.3521), (0.5183, 0.1072, 0.3521), (0.4779, 0.1261, 0.3782), (0.4994, 0.1613, 0.3521), (0.6164, 0.1066, 0.1776), (0.6409, 0.1109, 0.0), (0.6164, 0.1066, -0.1776), (0.526, 0.07346, -0.3521), (0.497, 0.04256, -0.3782), (0.5324, 0.01719, -0.3521), (0.5324, 0.01719, 0.3521), (0.497, 0.04256, 0.3782), (0.526, 0.07346, 0.3521), (0.6285, -5.402e-08, 0.1776), (0.6535, -5.751e-08, 0.0), (0.6285, -5.495e-08, -0.1776), (0.5324, -0.01719, -0.3521), (0.497, -0.04256, -0.3782), (0.526, -0.07346, -0.3521), (0.526, -0.07346, 0.3521), (0.497, -0.04256, 0.3782), (0.5324, -0.01719, 0.3521), (0.6164, -0.1066, 0.1776), (0.6409, -0.1109, 0.0), (0.6164, -0.1066, -0.1776), (0.5183, -0.1072, -0.3521), (0.4779, -0.1261, -0.3782), (0.4994, -0.1613, -0.3521), (0.4994, -0.1613, 0.3521), (0.4779, -0.1261, 0.3782), (0.5183, -0.1072, 0.3521), (0.5806, -0.2091, 0.1776), (0.6037, -0.2175, 0.0), (0.5806, -0.2091, -0.1776), (0.4843, -0.193, -0.3521), (0.4404, -0.2047, -0.3782), (0.4536, -0.2429, -0.3521), (0.4536, -0.2429, 0.3521), (0.4404, -0.2047, 0.3782), (0.4843, -0.193, 0.3521), (0.5226, -0.3036, 0.1776), (0.5433, -0.3157, 0.0), (0.5226, -0.3036, -0.1776), (0.4317, -0.2715, -0.3521), (0.386, -0.2755, -0.3782), (0.3904, -0.3152, -0.3521), (0.3904, -0.3152, 0.3521), (0.386, -0.2755, 0.3782), (0.4317, -0.2715, 0.3521), (0.4444, -0.3865, 0.1776), (0.4621, -0.4018, 0.0), (0.4444, -0.3865, -0.1776), (0.3625, -0.3395, -0.3521), (0.3168, -0.3357, -0.3782), (0.3122, -0.3754, -0.3521), (0.3122, -0.3754, 0.3521), (0.3168, -0.3357, 0.3782), (0.3625, -0.3395, 0.3521), (0.3492, -0.4544, 0.1776), (0.363, -0.4725, 0.0), (0.3492, -0.4544, -0.1776), (0.2793, -0.3945, -0.3521), (0.2354, -0.383, -0.3782), (0.222, -0.4211, -0.3521), (0.222, -0.4211, 0.3521), (0.2354, -0.383, 0.3782), (0.2793, -0.3945, 0.3521), (0.2405, -0.5049, 0.1776), (0.2501, -0.525, 0.0), (0.2405, -0.5049, -0.1776), (0.1855, -0.4343, -0.3521), (0.145, -0.4156, -0.3782), (0.1232, -0.4507, -0.3521), (0.1232, -0.4507, 0.3521), (0.145, -0.4156, 0.3782), (0.1855, -0.4343, 0.3521), (0.1226, -0.536, 0.1776), (0.1275, -0.5573, 0.0), (0.1226, -0.536, -0.1776), (0.08448, -0.4574, -0.3521), (0.04895, -0.4322, -0.3782), (0.01977, -0.463, -0.3521), (0.01977, -0.463, 0.3521), (0.04895, -0.4322, 0.3782), (0.08448, -0.4574, 0.3521), (-2.291e-07, -0.5465, 0.1776), (-2.382e-07, -0.5683, 0.0), (-2.277e-07, -0.5465, -0.1776), (-0.01977, -0.463, -0.3521), (-0.04895, -0.4322, -0.3782), (-0.08448, -0.4574, -0.3521), (-0.08448, -0.4574, 0.3521), (-0.04895, -0.4322, 0.3782), (-0.01977, -0.463, 0.3521), (-0.1226, -0.536, 0.1776), (-0.1275, -0.5573, 0.0), (-0.1226, -0.536, -0.1776), (-0.1232, -0.4507, -0.3521), (-0.145, -0.4156, -0.3782), (-0.1855, -0.4343, -0.3521), (-0.1855, -0.4343, 0.3521), (-0.145, -0.4156, 0.3782), (-0.1232, -0.4507, 0.3521), (-0.2405, -0.5049, 0.1776), (-0.2501, -0.525, 0.0), (-0.2405, -0.5049, -0.1776), (-0.222, -0.4211, -0.3521), (-0.2354, -0.383, -0.3782), (-0.2793, -0.3945, -0.3521), (-0.2793, -0.3945, 0.3521), (-0.2354, -0.383, 0.3782), (-0.222, -0.4211, 0.3521), (-0.3492, -0.4544, 0.1776), (-0.363, -0.4725, 0.0), (-0.3492, -0.4544, -0.1776), (-0.3122, -0.3754, -0.3521), (-0.3168, -0.3357, -0.3782), (-0.3625, -0.3395, -0.3521), (-0.3625, -0.3395, 0.3521), (-0.3168, -0.3357, 0.3782), (-0.3122, -0.3754, 0.3521), (-0.4444, -0.3865, 0.1776), (-0.4621, -0.4018, 0.0), (-0.4444, -0.3865, -0.1776), (-0.3904, -0.3152, -0.3521), (-0.386, -0.2755, -0.3782), (-0.4317, -0.2715, -0.3521), (-0.4317, -0.2715, 0.3521), (-0.386, -0.2755, 0.3782), (-0.3904, -0.3152, 0.3521), (-0.5226, -0.3036, 0.1776), (-0.5433, -0.3157, 0.0), (-0.5226, -0.3036, -0.1776), (-0.4536, -0.2429, -0.3521), (-0.4404, -0.2047, -0.3782), (-0.4843, -0.193, -0.3521), (-0.4843, -0.193, 0.3521), (-0.4404, -0.2047, 0.3782), (-0.4536, -0.2429, 0.3521), (-0.5806, -0.2091, 0.1776), (-0.6037, -0.2175, 0.0), (-0.5806, -0.2091, -0.1776), (-0.4994, -0.1613, -0.3521), (-0.4779, -0.1261, -0.3782), (-0.5183, -0.1072, -0.3521), (-0.5183, -0.1072, 0.3521), (-0.4779, -0.1261, 0.3782), (-0.4994, -0.1613, 0.3521), (-0.6164, -0.1066, 0.1776), (-0.6409, -0.1109, 0.0), (-0.6164, -0.1066, -0.1776), (-0.526, -0.07346, -0.3521), (-0.497, -0.04256, -0.3782), (-0.5324, -0.01719, -0.3521), (-0.5324, -0.01719, 0.3521), (-0.497, -0.04256, 0.3782), (-0.526, -0.07346, 0.3521), (-0.6285, 3.795e-07, 0.1776), (-0.6535, 3.921e-07, 0.0), (-0.6285, 3.786e-07, -0.1776), (-0.5324, 0.01719, -0.3521), (-0.497, 0.04257, -0.3782), (-0.526, 0.07346, -0.3521), (-0.526, 0.07346, 0.3521), (-0.497, 0.04257, 0.3782), (-0.5324, 0.01719, 0.3521), (-0.6164, 0.1066, 0.1776), (-0.6409, 0.1109, 0.0), (-0.6164, 0.1066, -0.1776), (-0.5183, 0.1072, -0.3521), (-0.4779, 0.1261, -0.3782), (-0.4994, 0.1613, -0.3521), (-0.4994, 0.1613, 0.3521), (-0.4779, 0.1261, 0.3782), (-0.5183, 0.1072, 0.3521), (-0.5806, 0.2091, 0.1776), (-0.6037, 0.2175, 0.0), (-0.5806, 0.2091, -0.1776), (-0.4843, 0.1931, -0.3521), (-0.4404, 0.2047, -0.3782), (-0.4536, 0.2429, -0.3521), (-0.4536, 0.2429, 0.3521), (-0.4404, 0.2047, 0.3782), (-0.4843, 0.1931, 0.3521), (-0.5226, 0.3036, 0.1776), (-0.5433, 0.3157, 0.0), (-0.5226, 0.3036, -0.1776), (-0.4317, 0.2715, -0.3521), (-0.386, 0.2755, -0.3782), (-0.3904, 0.3152, -0.3521), (-0.3904, 0.3152, 0.3521), (-0.386, 0.2755, 0.3782), (-0.4317, 0.2715, 0.3521), (-0.4444, 0.3865, 0.1776), (-0.4621, 0.4018, 0.0), (-0.4444, 0.3865, -0.1776), (-0.3625, 0.3395, -0.3521), (-0.3168, 0.3357, -0.3782), (-0.3122, 0.3754, -0.3521), (-0.3122, 0.3754, 0.3521), (-0.3168, 0.3357, 0.3782), (-0.3625, 0.3395, 0.3521), (-0.3492, 0.4544, 0.1776), (-0.363, 0.4725, 0.0), (-0.3492, 0.4544, -0.1776), (-0.2793, 0.3945, -0.3521), (-0.2354, 0.383, -0.3782), (-0.222, 0.4211, -0.3521), (-0.222, 0.4211, 0.3521), (-0.2354, 0.383, 0.3782), (-0.2793, 0.3945, 0.3521), (-0.2405, 0.5049, 0.1776), (-0.2501, 0.525, 0.0), (-0.2405, 0.5049, -0.1776), (-0.1855, 0.4343, -0.3521), (-0.145, 0.4156, -0.3782), (-0.1232, 0.4507, -0.3521), (-0.1232, 0.4507, 0.3521), (-0.145, 0.4156, 0.3782), (-0.1855, 0.4343, 0.3521), (-0.1226, 0.536, 0.1776), (-0.1275, 0.5573, 0.0), (-0.1226, 0.536, -0.1776), (-0.08448, 0.4574, -0.3521), (-0.04895, 0.4322, -0.3782), (-0.01977, 0.463, -0.3521), (-0.01977, 0.463, 0.3521), (-0.04895, 0.4322, 0.3782), (-0.08448, 0.4574, 0.3521), (1.406e-07, 0.4963, -0.2994), (1.367e-07, 0.4963, 0.2994), (0.1113, 0.4868, -0.2994), (0.1113, 0.4868, 0.2994), (0.2184, 0.4585, -0.2994), (0.2184, 0.4585, 0.2994), (0.3171, 0.4127, -0.2994), (0.3171, 0.4127, 0.2994), (0.4036, 0.3509, -0.2994), (0.4036, 0.3509, 0.2994), (0.4745, 0.2757, -0.2994), (0.4745, 0.2757, 0.2994), (0.5273, 0.1899, -0.2994), (0.5273, 0.1899, 0.2994), (0.5598, 0.09683, -0.2994), (0.5598, 0.09683, 0.2994), (0.5707, -4.629e-08, -0.2994), (0.5707, -4.508e-08, 0.2994), (0.5598, -0.09683, -0.2994), (0.5598, -0.09683, 0.2994), (0.5273, -0.1899, -0.2994), (0.5273, -0.1899, 0.2994), (0.4745, -0.2757, -0.2994), (0.4745, -0.2757, 0.2994), (0.4036, -0.3509, -0.2994), (0.4036, -0.3509, 0.2994), (0.3171, -0.4127, -0.2994), (0.3171, -0.4127, 0.2994), (0.2184, -0.4585, -0.2994), (0.2184, -0.4585, 0.2994), (0.1113, -0.4868, -0.2994), (0.1113, -0.4868, 0.2994), (-2.039e-07, -0.4963, -0.2994), (-2.078e-07, -0.4963, 0.2994), (-0.1113, -0.4868, -0.2994), (-0.1113, -0.4868, 0.2994), (-0.2184, -0.4585, -0.2994), (-0.2184, -0.4585, 0.2994), (-0.3171, -0.4127, -0.2994), (-0.3171, -0.4127, 0.2994), (-0.4036, -0.3509, -0.2994), (-0.4036, -0.3509, 0.2994), (-0.4745, -0.2757, -0.2994), (-0.4745, -0.2757, 0.2994), (-0.5273, -0.1899, -0.2994), (-0.5273, -0.1899, 0.2994), (-0.5598, -0.09683, -0.2994), (-0.5598, -0.09683, 0.2994), (-0.5707, 3.49e-07, -0.2994), (-0.5707, 3.51e-07, 0.2994), (-0.5598, 0.09683, -0.2994), (-0.5598, 0.09683, 0.2994), (-0.5273, 0.1899, -0.2994), (-0.5273, 0.1899, 0.2994), (-0.4745, 0.2757, -0.2994), (-0.4745, 0.2757, 0.2994), (-0.4036, 0.3509, -0.2994), (-0.4036, 0.3509, 0.2994), (-0.3171, 0.4127, -0.2994), (-0.3171, 0.4127, 0.2994), (-0.2184, 0.4585, -0.2994), (-0.2184, 0.4585, 0.2994), (-0.1113, 0.4868, -0.2994), (-0.1113, 0.4868, 0.2994)], [], [(0, 4, 5, 1), (1, 5, 424, 425), (4, 419, 418, 5), (5, 418, 706, 424), (0, 1, 6, 2), (2, 6, 423, 422), (1, 425, 426, 6), (6, 426, 707, 423), (0, 2, 7, 3), (3, 7, 427, 428), (2, 422, 421, 7), (7, 421, 709, 427), (0, 3, 8, 4), (4, 8, 420, 419), (3, 428, 429, 8), (8, 429, 708, 420), (9, 13, 14, 10), (10, 14, 429, 428), (13, 431, 430, 14), (14, 430, 708, 429), (9, 10, 15, 11), (11, 15, 435, 434), (10, 428, 427, 15), (15, 427, 709, 435), (9, 11, 16, 12), (12, 16, 436, 437), (11, 434, 433, 16), (16, 433, 711, 436), (9, 12, 17, 13), (13, 17, 432, 431), (12, 437, 438, 17), (17, 438, 710, 432), (18, 22, 23, 19), (19, 23, 438, 437), (22, 440, 439, 23), (23, 439, 710, 438), (18, 19, 24, 20), (20, 24, 444, 443), (19, 437, 436, 24), (24, 436, 711, 444), (18, 20, 25, 21), (21, 25, 445, 446), (20, 443, 442, 25), (25, 442, 713, 445), (18, 21, 26, 22), (22, 26, 441, 440), (21, 446, 447, 26), (26, 447, 712, 441), (27, 31, 32, 28), (28, 32, 447, 446), (31, 449, 448, 32), (32, 448, 712, 447), (27, 28, 33, 29), (29, 33, 453, 452), (28, 446, 445, 33), (33, 445, 713, 453), (27, 29, 34, 30), (30, 34, 454, 455), (29, 452, 451, 34), (34, 451, 715, 454), (27, 30, 35, 31), (31, 35, 450, 449), (30, 455, 456, 35), (35, 456, 714, 450), (36, 40, 41, 37), (37, 41, 456, 455), (40, 458, 457, 41), (41, 457, 714, 456), (36, 37, 42, 38), (38, 42, 462, 461), (37, 455, 454, 42), (42, 454, 715, 462), (36, 38, 43, 39), (39, 43, 463, 464), (38, 461, 460, 43), (43, 460, 717, 463), (36, 39, 44, 40), (40, 44, 459, 458), (39, 464, 465, 44), (44, 465, 716, 459), (45, 49, 50, 46), (46, 50, 465, 464), (49, 467, 466, 50), (50, 466, 716, 465), (45, 46, 51, 47), (47, 51, 471, 470), (46, 464, 463, 51), (51, 463, 717, 471), (45, 47, 52, 48), (48, 52, 472, 473), (47, 470, 469, 52), (52, 469, 719, 472), (45, 48, 53, 49), (49, 53, 468, 467), (48, 473, 474, 53), (53, 474, 718, 468), (54, 58, 59, 55), (55, 59, 474, 473), (58, 476, 475, 59), (59, 475, 718, 474), (54, 55, 60, 56), (56, 60, 480, 479), (55, 473, 472, 60), (60, 472, 719, 480), (54, 56, 61, 57), (57, 61, 481, 482), (56, 479, 478, 61), (61, 478, 721, 481), (54, 57, 62, 58), (58, 62, 477, 476), (57, 482, 483, 62), (62, 483, 720, 477), (63, 67, 68, 64), (64, 68, 483, 482), (67, 485, 484, 68), (68, 484, 720, 483), (63, 64, 69, 65), (65, 69, 489, 488), (64, 482, 481, 69), (69, 481, 721, 489), (63, 65, 70, 66), (66, 70, 490, 491), (65, 488, 487, 70), (70, 487, 723, 490), (63, 66, 71, 67), (67, 71, 486, 485), (66, 491, 492, 71), (71, 492, 722, 486), (72, 76, 77, 73), (73, 77, 492, 491), (76, 494, 493, 77), (77, 493, 722, 492), (72, 73, 78, 74), (74, 78, 498, 497), (73, 491, 490, 78), (78, 490, 723, 498), (72, 74, 79, 75), (75, 79, 499, 500), (74, 497, 496, 79), (79, 496, 725, 499), (72, 75, 80, 76), (76, 80, 495, 494), (75, 500, 501, 80), (80, 501, 724, 495), (81, 85, 86, 82), (82, 86, 501, 500), (85, 503, 502, 86), (86, 502, 724, 501), (81, 82, 87, 83), (83, 87, 507, 506), (82, 500, 499, 87), (87, 499, 725, 507), (81, 83, 88, 84), (84, 88, 508, 509), (83, 506, 505, 88), (88, 505, 727, 508), (81, 84, 89, 85), (85, 89, 504, 503), (84, 509, 510, 89), (89, 510, 726, 504), (90, 94, 95, 91), (91, 95, 510, 509), (94, 512, 511, 95), (95, 511, 726, 510), (90, 91, 96, 92), (92, 96, 516, 515), (91, 509, 508, 96), (96, 508, 727, 516), (90, 92, 97, 93), (93, 97, 517, 518), (92, 515, 514, 97), (97, 514, 729, 517), (90, 93, 98, 94), (94, 98, 513, 512), (93, 518, 519, 98), (98, 519, 728, 513), (99, 103, 104, 100), (100, 104, 519, 518), (103, 521, 520, 104), (104, 520, 728, 519), (99, 100, 105, 101), (101, 105, 525, 524), (100, 518, 517, 105), (105, 517, 729, 525), (99, 101, 106, 102), (102, 106, 526, 527), (101, 524, 523, 106), (106, 523, 731, 526), (99, 102, 107, 103), (103, 107, 522, 521), (102, 527, 528, 107), (107, 528, 730, 522), (108, 112, 113, 109), (109, 113, 528, 527), (112, 530, 529, 113), (113, 529, 730, 528), (108, 109, 114, 110), (110, 114, 534, 533), (109, 527, 526, 114), (114, 526, 731, 534), (108, 110, 115, 111), (111, 115, 535, 536), (110, 533, 532, 115), (115, 532, 733, 535), (108, 111, 116, 112), (112, 116, 531, 530), (111, 536, 537, 116), (116, 537, 732, 531), (117, 121, 122, 118), (118, 122, 537, 536), (121, 539, 538, 122), (122, 538, 732, 537), (117, 118, 123, 119), (119, 123, 543, 542), (118, 536, 535, 123), (123, 535, 733, 543), (117, 119, 124, 120), (120, 124, 544, 545), (119, 542, 541, 124), (124, 541, 735, 544), (117, 120, 125, 121), (121, 125, 540, 539), (120, 545, 546, 125), (125, 546, 734, 540), (126, 130, 131, 127), (127, 131, 546, 545), (130, 548, 547, 131), (131, 547, 734, 546), (126, 127, 132, 128), (128, 132, 552, 551), (127, 545, 544, 132), (132, 544, 735, 552), (126, 128, 133, 129), (129, 133, 553, 554), (128, 551, 550, 133), (133, 550, 737, 553), (126, 129, 134, 130), (130, 134, 549, 548), (129, 554, 555, 134), (134, 555, 736, 549), (135, 139, 140, 136), (136, 140, 555, 554), (139, 557, 556, 140), (140, 556, 736, 555), (135, 136, 141, 137), (137, 141, 561, 560), (136, 554, 553, 141), (141, 553, 737, 561), (135, 137, 142, 138), (138, 142, 562, 563), (137, 560, 559, 142), (142, 559, 739, 562), (135, 138, 143, 139), (139, 143, 558, 557), (138, 563, 564, 143), (143, 564, 738, 558), (144, 148, 149, 145), (145, 149, 564, 563), (148, 566, 565, 149), (149, 565, 738, 564), (144, 145, 150, 146), (146, 150, 570, 569), (145, 563, 562, 150), (150, 562, 739, 570), (144, 146, 151, 147), (147, 151, 571, 572), (146, 569, 568, 151), (151, 568, 741, 571), (144, 147, 152, 148), (148, 152, 567, 566), (147, 572, 573, 152), (152, 573, 740, 567), (153, 157, 158, 154), (154, 158, 573, 572), (157, 575, 574, 158), (158, 574, 740, 573), (153, 154, 159, 155), (155, 159, 579, 578), (154, 572, 571, 159), (159, 571, 741, 579), (153, 155, 160, 156), (156, 160, 580, 581), (155, 578, 577, 160), (160, 577, 743, 580), (153, 156, 161, 157), (157, 161, 576, 575), (156, 581, 582, 161), (161, 582, 742, 576), (162, 166, 167, 163), (163, 167, 582, 581), (166, 584, 583, 167), (167, 583, 742, 582), (162, 163, 168, 164), (164, 168, 588, 587), (163, 581, 580, 168), (168, 580, 743, 588), (162, 164, 169, 165), (165, 169, 589, 590), (164, 587, 586, 169), (169, 586, 745, 589), (162, 165, 170, 166), (166, 170, 585, 584), (165, 590, 591, 170), (170, 591, 744, 585), (171, 175, 176, 172), (172, 176, 591, 590), (175, 593, 592, 176), (176, 592, 744, 591), (171, 172, 177, 173), (173, 177, 597, 596), (172, 590, 589, 177), (177, 589, 745, 597), (171, 173, 178, 174), (174, 178, 598, 599), (173, 596, 595, 178), (178, 595, 747, 598), (171, 174, 179, 175), (175, 179, 594, 593), (174, 599, 600, 179), (179, 600, 746, 594), (180, 184, 185, 181), (181, 185, 600, 599), (184, 602, 601, 185), (185, 601, 746, 600), (180, 181, 186, 182), (182, 186, 606, 605), (181, 599, 598, 186), (186, 598, 747, 606), (180, 182, 187, 183), (183, 187, 607, 608), (182, 605, 604, 187), (187, 604, 749, 607), (180, 183, 188, 184), (184, 188, 603, 602), (183, 608, 609, 188), (188, 609, 748, 603), (189, 193, 194, 190), (190, 194, 609, 608), (193, 611, 610, 194), (194, 610, 748, 609), (189, 190, 195, 191), (191, 195, 615, 614), (190, 608, 607, 195), (195, 607, 749, 615), (189, 191, 196, 192), (192, 196, 616, 617), (191, 614, 613, 196), (196, 613, 751, 616), (189, 192, 197, 193), (193, 197, 612, 611), (192, 617, 618, 197), (197, 618, 750, 612), (198, 202, 203, 199), (199, 203, 618, 617), (202, 620, 619, 203), (203, 619, 750, 618), (198, 199, 204, 200), (200, 204, 624, 623), (199, 617, 616, 204), (204, 616, 751, 624), (198, 200, 205, 201), (201, 205, 625, 626), (200, 623, 622, 205), (205, 622, 753, 625), (198, 201, 206, 202), (202, 206, 621, 620), (201, 626, 627, 206), (206, 627, 752, 621), (207, 211, 212, 208), (208, 212, 627, 626), (211, 629, 628, 212), (212, 628, 752, 627), (207, 208, 213, 209), (209, 213, 633, 632), (208, 626, 625, 213), (213, 625, 753, 633), (207, 209, 214, 210), (210, 214, 634, 635), (209, 632, 631, 214), (214, 631, 755, 634), (207, 210, 215, 211), (211, 215, 630, 629), (210, 635, 636, 215), (215, 636, 754, 630), (216, 220, 221, 217), (217, 221, 636, 635), (220, 638, 637, 221), (221, 637, 754, 636), (216, 217, 222, 218), (218, 222, 642, 641), (217, 635, 634, 222), (222, 634, 755, 642), (216, 218, 223, 219), (219, 223, 643, 644), (218, 641, 640, 223), (223, 640, 757, 643), (216, 219, 224, 220), (220, 224, 639, 638), (219, 644, 645, 224), (224, 645, 756, 639), (225, 229, 230, 226), (226, 230, 645, 644), (229, 647, 646, 230), (230, 646, 756, 645), (225, 226, 231, 227), (227, 231, 651, 650), (226, 644, 643, 231), (231, 643, 757, 651), (225, 227, 232, 228), (228, 232, 652, 653), (227, 650, 649, 232), (232, 649, 759, 652), (225, 228, 233, 229), (229, 233, 648, 647), (228, 653, 654, 233), (233, 654, 758, 648), (234, 238, 239, 235), (235, 239, 654, 653), (238, 656, 655, 239), (239, 655, 758, 654), (234, 235, 240, 236), (236, 240, 660, 659), (235, 653, 652, 240), (240, 652, 759, 660), (234, 236, 241, 237), (237, 241, 661, 662), (236, 659, 658, 241), (241, 658, 761, 661), (234, 237, 242, 238), (238, 242, 657, 656), (237, 662, 663, 242), (242, 663, 760, 657), (243, 247, 248, 244), (244, 248, 663, 662), (247, 665, 664, 248), (248, 664, 760, 663), (243, 244, 249, 245), (245, 249, 669, 668), (244, 662, 661, 249), (249, 661, 761, 669), (243, 245, 250, 246), (246, 250, 670, 671), (245, 668, 667, 250), (250, 667, 763, 670), (243, 246, 251, 247), (247, 251, 666, 665), (246, 671, 672, 251), (251, 672, 762, 666), (252, 256, 257, 253), (253, 257, 672, 671), (256, 674, 673, 257), (257, 673, 762, 672), (252, 253, 258, 254), (254, 258, 678, 677), (253, 671, 670, 258), (258, 670, 763, 678), (252, 254, 259, 255), (255, 259, 679, 680), (254, 677, 676, 259), (259, 676, 765, 679), (252, 255, 260, 256), (256, 260, 675, 674), (255, 680, 681, 260), (260, 681, 764, 675), (261, 265, 266, 262), (262, 266, 681, 680), (265, 683, 682, 266), (266, 682, 764, 681), (261, 262, 267, 263), (263, 267, 687, 686), (262, 680, 679, 267), (267, 679, 765, 687), (261, 263, 268, 264), (264, 268, 688, 689), (263, 686, 685, 268), (268, 685, 767, 688), (261, 264, 269, 265), (265, 269, 684, 683), (264, 689, 690, 269), (269, 690, 766, 684), (270, 302, 303, 271), (271, 303, 421, 422), (302, 434, 435, 303), (303, 435, 709, 421), (270, 271, 304, 272), (272, 304, 703, 704), (271, 422, 423, 304), (304, 423, 707, 703), (270, 272, 305, 273), (273, 305, 694, 695), (272, 704, 705, 305), (305, 705, 769, 694), (270, 273, 306, 274), (274, 306, 685, 686), (273, 695, 696, 306), (306, 696, 767, 685), (270, 274, 307, 275), (275, 307, 676, 677), (274, 686, 687, 307), (307, 687, 765, 676), (270, 275, 308, 276), (276, 308, 667, 668), (275, 677, 678, 308), (308, 678, 763, 667), (270, 276, 309, 277), (277, 309, 658, 659), (276, 668, 669, 309), (309, 669, 761, 658), (270, 277, 310, 278), (278, 310, 649, 650), (277, 659, 660, 310), (310, 660, 759, 649), (270, 278, 311, 279), (279, 311, 640, 641), (278, 650, 651, 311), (311, 651, 757, 640), (270, 279, 312, 280), (280, 312, 631, 632), (279, 641, 642, 312), (312, 642, 755, 631), (270, 280, 313, 281), (281, 313, 622, 623), (280, 632, 633, 313), (313, 633, 753, 622), (270, 281, 314, 282), (282, 314, 613, 614), (281, 623, 624, 314), (314, 624, 751, 613), (270, 282, 315, 283), (283, 315, 604, 605), (282, 614, 615, 315), (315, 615, 749, 604), (270, 283, 316, 284), (284, 316, 595, 596), (283, 605, 606, 316), (316, 606, 747, 595), (270, 284, 317, 285), (285, 317, 586, 587), (284, 596, 597, 317), (317, 597, 745, 586), (270, 285, 318, 286), (286, 318, 577, 578), (285, 587, 588, 318), (318, 588, 743, 577), (270, 286, 319, 287), (287, 319, 568, 569), (286, 578, 579, 319), (319, 579, 741, 568), (270, 287, 320, 288), (288, 320, 559, 560), (287, 569, 570, 320), (320, 570, 739, 559), (270, 288, 321, 289), (289, 321, 550, 551), (288, 560, 561, 321), (321, 561, 737, 550), (270, 289, 322, 290), (290, 322, 541, 542), (289, 551, 552, 322), (322, 552, 735, 541), (270, 290, 323, 291), (291, 323, 532, 533), (290, 542, 543, 323), (323, 543, 733, 532), (270, 291, 324, 292), (292, 324, 523, 524), (291, 533, 534, 324), (324, 534, 731, 523), (270, 292, 325, 293), (293, 325, 514, 515), (292, 524, 525, 325), (325, 525, 729, 514), (270, 293, 326, 294), (294, 326, 505, 506), (293, 515, 516, 326), (326, 516, 727, 505), (270, 294, 327, 295), (295, 327, 496, 497), (294, 506, 507, 327), (327, 507, 725, 496), (270, 295, 328, 296), (296, 328, 487, 488), (295, 497, 498, 328), (328, 498, 723, 487), (270, 296, 329, 297), (297, 329, 478, 479), (296, 488, 489, 329), (329, 489, 721, 478), (270, 297, 330, 298), (298, 330, 469, 470), (297, 479, 480, 330), (330, 480, 719, 469), (270, 298, 331, 299), (299, 331, 460, 461), (298, 470, 471, 331), (331, 471, 717, 460), (270, 299, 332, 300), (300, 332, 451, 452), (299, 461, 462, 332), (332, 462, 715, 451), (270, 300, 333, 301), (301, 333, 442, 443), (300, 452, 453, 333), (333, 453, 713, 442), (270, 301, 334, 302), (302, 334, 433, 434), (301, 443, 444, 334), (334, 444, 711, 433), (335, 339, 340, 336), (336, 340, 699, 698), (339, 701, 700, 340), (340, 700, 768, 699), (335, 336, 341, 337), (337, 341, 705, 704), (336, 698, 697, 341), (341, 697, 769, 705), (335, 337, 342, 338), (338, 342, 426, 425), (337, 704, 703, 342), (342, 703, 707, 426), (335, 338, 343, 339), (339, 343, 702, 701), (338, 425, 424, 343), (343, 424, 706, 702), (344, 348, 349, 345), (345, 349, 690, 689), (348, 692, 691, 349), (349, 691, 766, 690), (344, 345, 350, 346), (346, 350, 696, 695), (345, 689, 688, 350), (350, 688, 767, 696), (344, 346, 351, 347), (347, 351, 697, 698), (346, 695, 694, 351), (351, 694, 769, 697), (344, 347, 352, 348), (348, 352, 693, 692), (347, 698, 699, 352), (352, 699, 768, 693), (353, 385, 386, 354), (354, 386, 418, 419), (385, 701, 702, 386), (386, 702, 706, 418), (353, 354, 387, 355), (355, 387, 430, 431), (354, 419, 420, 387), (387, 420, 708, 430), (353, 355, 388, 356), (356, 388, 439, 440), (355, 431, 432, 388), (388, 432, 710, 439), (353, 356, 389, 357), (357, 389, 448, 449), (356, 440, 441, 389), (389, 441, 712, 448), (353, 357, 390, 358), (358, 390, 457, 458), (357, 449, 450, 390), (390, 450, 714, 457), (353, 358, 391, 359), (359, 391, 466, 467), (358, 458, 459, 391), (391, 459, 716, 466), (353, 359, 392, 360), (360, 392, 475, 476), (359, 467, 468, 392), (392, 468, 718, 475), (353, 360, 393, 361), (361, 393, 484, 485), (360, 476, 477, 393), (393, 477, 720, 484), (353, 361, 394, 362), (362, 394, 493, 494), (361, 485, 486, 394), (394, 486, 722, 493), (353, 362, 395, 363), (363, 395, 502, 503), (362, 494, 495, 395), (395, 495, 724, 502), (353, 363, 396, 364), (364, 396, 511, 512), (363, 503, 504, 396), (396, 504, 726, 511), (353, 364, 397, 365), (365, 397, 520, 521), (364, 512, 513, 397), (397, 513, 728, 520), (353, 365, 398, 366), (366, 398, 529, 530), (365, 521, 522, 398), (398, 522, 730, 529), (353, 366, 399, 367), (367, 399, 538, 539), (366, 530, 531, 399), (399, 531, 732, 538), (353, 367, 400, 368), (368, 400, 547, 548), (367, 539, 540, 400), (400, 540, 734, 547), (353, 368, 401, 369), (369, 401, 556, 557), (368, 548, 549, 401), (401, 549, 736, 556), (353, 369, 402, 370), (370, 402, 565, 566), (369, 557, 558, 402), (402, 558, 738, 565), (353, 370, 403, 371), (371, 403, 574, 575), (370, 566, 567, 403), (403, 567, 740, 574), (353, 371, 404, 372), (372, 404, 583, 584), (371, 575, 576, 404), (404, 576, 742, 583), (353, 372, 405, 373), (373, 405, 592, 593), (372, 584, 585, 405), (405, 585, 744, 592), (353, 373, 406, 374), (374, 406, 601, 602), (373, 593, 594, 406), (406, 594, 746, 601), (353, 374, 407, 375), (375, 407, 610, 611), (374, 602, 603, 407), (407, 603, 748, 610), (353, 375, 408, 376), (376, 408, 619, 620), (375, 611, 612, 408), (408, 612, 750, 619), (353, 376, 409, 377), (377, 409, 628, 629), (376, 620, 621, 409), (409, 621, 752, 628), (353, 377, 410, 378), (378, 410, 637, 638), (377, 629, 630, 410), (410, 630, 754, 637), (353, 378, 411, 379), (379, 411, 646, 647), (378, 638, 639, 411), (411, 639, 756, 646), (353, 379, 412, 380), (380, 412, 655, 656), (379, 647, 648, 412), (412, 648, 758, 655), (353, 380, 413, 381), (381, 413, 664, 665), (380, 656, 657, 413), (413, 657, 760, 664), (353, 381, 414, 382), (382, 414, 673, 674), (381, 665, 666, 414), (414, 666, 762, 673), (353, 382, 415, 383), (383, 415, 682, 683), (382, 674, 675, 415), (415, 675, 764, 682), (353, 383, 416, 384), (384, 416, 691, 692), (383, 683, 684, 416), (416, 684, 766, 691), (353, 384, 417, 385), (385, 417, 700, 701), (384, 692, 693, 417), (417, 693, 768, 700)])
me_circle_001.materials.append(mat_material_002)
me_circle_001.use_remesh_preserve_volume = False
me_circle_001.use_remesh_preserve_attributes = False
me_circle_001.use_mirror_vertex_groups = False
me_circle_001.update()
me_circle = bpy.data.meshes.new('Circle')
me_circle.from_pydata([(6.292e-08, 1.707, -2.56e-08), (-0.2577, 1.681, -2.56e-08), (-0.5054, 1.606, -2.56e-08), (-0.7338, 1.484, -2.56e-08), (-0.9339, 1.32, -2.56e-08), (-1.098, 1.12, -2.56e-08), (-1.22, 0.8913, -2.56e-08), (-1.295, 0.6436, -2.56e-08), (-1.321, 0.3859, -2.56e-08), (-1.295, 0.1282, -2.56e-08), (-1.22, -0.1196, -2.56e-08), (-1.098, -0.3479, -2.56e-08), (-0.9339, -0.5481, -2.56e-08), (-0.7338, -0.7123, -2.56e-08), (-0.5054, -0.8344, -2.56e-08), (-0.2577, -0.9095, -2.56e-08), (4.933e-07, -0.9349, -2.56e-08), (0.2577, -0.9095, -2.56e-08), (0.5054, -0.8344, -2.56e-08), (0.7338, -0.7123, -2.56e-08), (0.9339, -0.5481, -2.56e-08), (1.098, -0.3479, -2.56e-08), (1.22, -0.1196, -2.56e-08), (1.295, 0.1282, -2.56e-08), (1.321, 0.3859, -2.56e-08), (1.295, 0.6436, -2.56e-08), (1.22, 0.8913, -2.56e-08), (1.098, 1.12, -2.56e-08), (0.9339, 1.32, -2.56e-08), (0.7338, 1.484, -2.56e-08), (0.5054, 1.606, -2.56e-08), (0.2577, 1.681, -2.56e-08), (-6.814e-08, 1.496, 0.5711), (-0.2354, 1.473, 0.5711), (-0.4617, 1.404, 0.5711), (-0.6703, 1.293, 0.5711), (-0.8532, 1.143, 0.5711), (-1.003, 0.9597, 0.5711), (-1.115, 0.7511, 0.5711), (-1.183, 0.5248, 0.5711), (-1.207, 0.2894, 0.5711), (-1.183, 0.05403, 0.5711), (-1.115, -0.1723, 0.5711), (-1.003, -0.3809, 0.5711), (-0.8532, -0.5637, 0.5711), (-0.6703, -0.7138, 0.5711), (-0.4617, -0.8253, 0.5711), (-0.2354, -0.894, 0.5711), (3.25e-07, -0.9171, 0.5711), (0.2354, -0.894, 0.5711), (0.4617, -0.8253, 0.5711), (0.6703, -0.7138, 0.5711), (0.8532, -0.5637, 0.5711), (1.003, -0.3809, 0.5711), (1.115, -0.1723, 0.5711), (1.183, 0.05403, 0.5711), (1.207, 0.2894, 0.5711), (1.183, 0.5248, 0.5711), (1.115, 0.7511, 0.5711), (1.003, 0.9597, 0.5711), (0.8532, 1.143, 0.5711), (0.6703, 1.293, 0.5711), (0.4617, 1.404, 0.5711), (0.2354, 1.473, 0.5711), (-0.1911, 1.033, 1.706), (-0.3862, 1.014, 1.706), (-0.5737, 0.9567, 1.706), (-0.7466, 0.8643, 1.706), (-0.8982, 0.7399, 1.706), (-1.023, 0.5884, 1.706), (-1.115, 0.4155, 1.706), (-1.172, 0.2279, 1.706), (-1.191, 0.03281, 1.706), (-1.172, -0.1623, 1.706), (-1.115, -0.3499, 1.706), (-1.023, -0.5228, 1.706), (-0.8982, -0.6743, 1.706), (-0.7466, -0.7987, 1.706), (-0.5737, -0.8911, 1.706), (-0.3862, -0.948, 1.706), (-0.1911, -0.9672, 1.706), (0.004029, -0.948, 1.706), (0.1916, -0.8911, 1.706), (0.3645, -0.7987, 1.706), (0.516, -0.6743, 1.706), (0.6404, -0.5228, 1.706), (0.7328, -0.3499, 1.706), (0.7897, -0.1623, 1.706), (0.8089, 0.03281, 1.706), (0.7897, 0.2279, 1.706), (0.7328, 0.4155, 1.706), (0.6404, 0.5884, 1.706), (0.516, 0.7399, 1.706), (0.3645, 0.8643, 1.706), (0.1916, 0.9567, 1.706), (0.004027, 1.014, 1.706), (-0.4264, 0.3438, 3.927), (-0.5502, 0.3316, 3.927), (-0.6692, 0.2955, 3.927), (-0.7789, 0.2369, 3.927), (-0.875, 0.158, 3.927), (-0.9539, 0.06185, 3.927), (-1.013, -0.04783, 3.927), (-1.049, -0.1668, 3.927), (-1.061, -0.2906, 3.927), (-1.049, -0.4143, 3.927), (-1.013, -0.5334, 3.927), (-0.9539, -0.643, 3.927), (-0.875, -0.7392, 3.927), (-0.7789, -0.818, 3.927), (-0.6692, -0.8767, 3.927), (-0.5502, -0.9128, 3.927), (-0.4264, -0.925, 3.927), (-0.3027, -0.9128, 3.927), (-0.1837, -0.8767, 3.927), (-0.07399, -0.818, 3.927), (0.02214, -0.7392, 3.927), (0.101, -0.643, 3.927), (0.1596, -0.5334, 3.927), (0.1957, -0.4143, 3.927), (0.2079, -0.2906, 3.927), (0.1957, -0.1668, 3.927), (0.1596, -0.04783, 3.927), (0.101, 0.06185, 3.927), (0.02213, 0.158, 3.927), (-0.074, 0.2369, 3.927), (-0.1837, 0.2955, 3.927), (-0.3027, 0.3316, 3.927), (-0.5963, 1.202, 5.871), (-0.6639, 1.197, 5.876), (-0.7289, 1.182, 5.888), (-0.7888, 1.158, 5.909), (-0.8413, 1.125, 5.936), (-0.8844, 1.085, 5.97), (-0.9164, 1.039, 6.009), (-0.9361, 0.9897, 6.05), (-0.9428, 0.9382, 6.094), (-0.9362, 0.8867, 6.137), (-0.9164, 0.8372, 6.179), (-0.8844, 0.7915, 6.217), (-0.8413, 0.7515, 6.251), (-0.7888, 0.7187, 6.278), (-0.7289, 0.6943, 6.299), (-0.6639, 0.6793, 6.312), (-0.5963, 0.6742, 6.316), (-0.5288, 0.6793, 6.312), (-0.4638, 0.6943, 6.299), (-0.4039, 0.7187, 6.278), (-0.3514, 0.7515, 6.251), (-0.3083, 0.7915, 6.217), (-0.2763, 0.8372, 6.179), (-0.2565, 0.8867, 6.137), (-0.2499, 0.9382, 6.094), (-0.2565, 0.9897, 6.05), (-0.2763, 1.039, 6.009), (-0.3083, 1.085, 5.97), (-0.3514, 1.125, 5.936), (-0.4039, 1.158, 5.909), (-0.4638, 1.182, 5.888), (-0.5288, 1.197, 5.876), (-0.5236, 3.198, 7.261), (-0.5866, 3.196, 7.267), (-0.6472, 3.189, 7.284), (-0.703, 3.178, 7.311), (-0.7519, 3.163, 7.348), (-0.792, 3.145, 7.393), (-0.8218, 3.124, 7.445), (-0.8402, 3.102, 7.5), (-0.8464, 3.078, 7.558), (-0.8402, 3.055, 7.616), (-0.8218, 3.032, 7.672), (-0.792, 3.012, 7.723), (-0.7519, 2.993, 7.768), (-0.703, 2.978, 7.805), (-0.6472, 2.967, 7.832), (-0.5866, 2.961, 7.849), (-0.5236, 2.958, 7.855), (-0.4607, 2.961, 7.849), (-0.4001, 2.967, 7.832), (-0.3443, 2.978, 7.805), (-0.2954, 2.993, 7.768), (-0.2553, 3.012, 7.723), (-0.2255, 3.032, 7.672), (-0.2071, 3.055, 7.616), (-0.2009, 3.078, 7.558), (-0.2071, 3.102, 7.5), (-0.2255, 3.124, 7.445), (-0.2553, 3.145, 7.393), (-0.2954, 3.163, 7.348), (-0.3443, 3.178, 7.311), (-0.4001, 3.189, 7.284), (-0.4607, 3.196, 7.267), (-0.5236, 4.712, 8.256), (-0.6044, 4.705, 8.259), (-0.6821, 4.683, 8.268), (-0.7537, 4.648, 8.283), (-0.8165, 4.6, 8.302), (-0.868, 4.542, 8.325), (-0.9062, 4.476, 8.352), (-0.9298, 4.404, 8.381), (-0.9378, 4.329, 8.412), (-0.9298, 4.254, 8.442), (-0.9062, 4.182, 8.471), (-0.868, 4.116, 8.498), (-0.8165, 4.058, 8.521), (-0.7537, 4.01, 8.541), (-0.6821, 3.975, 8.555), (-0.6044, 3.953, 8.564), (-0.5236, 3.946, 8.567), (-0.4429, 3.953, 8.564), (-0.3652, 3.975, 8.555), (-0.2936, 4.01, 8.541), (-0.2308, 4.058, 8.521), (-0.1793, 4.116, 8.498), (-0.1411, 4.182, 8.471), (-0.1175, 4.254, 8.442), (-0.1095, 4.329, 8.412), (-0.1175, 4.404, 8.381), (-0.1411, 4.476, 8.352), (-0.1793, 4.542, 8.325), (-0.2308, 4.6, 8.302), (-0.2936, 4.648, 8.283), (-0.3652, 4.683, 8.268), (-0.4429, 4.705, 8.259), (-0.5236, 5.456, 9.071), (-0.5814, 5.451, 9.074), (-0.6369, 5.437, 9.082), (-0.6881, 5.413, 9.095), (-0.7329, 5.381, 9.113), (-0.7697, 5.341, 9.134), (-0.797, 5.297, 9.159), (-0.8139, 5.248, 9.186), (-0.8196, 5.198, 9.213), (-0.8139, 5.147, 9.241), (-0.797, 5.099, 9.268), (-0.7697, 5.054, 9.292), (-0.7329, 5.015, 9.314), (-0.6881, 4.983, 9.332), (-0.6369, 4.959, 9.345), (-0.5814, 4.944, 9.353), (-0.5236, 4.939, 9.356), (-0.4659, 4.944, 9.353), (-0.4104, 4.959, 9.345), (-0.3592, 4.983, 9.332), (-0.3144, 5.015, 9.314), (-0.2776, 5.054, 9.292), (-0.2503, 5.099, 9.268), (-0.2334, 5.147, 9.241), (-0.2277, 5.198, 9.213), (-0.2334, 5.248, 9.186), (-0.2503, 5.297, 9.159), (-0.2776, 5.341, 9.134), (-0.3144, 5.381, 9.113), (-0.3592, 5.413, 9.095), (-0.4104, 5.437, 9.082), (-0.4659, 5.451, 9.074), (-0.2967, 1.678, 7.047), (-0.2675, 1.704, 6.999), (-0.8503, 1.704, 6.999), (-0.8212, 1.678, 7.047), (-0.4382, 1.902, 6.641), (-0.4974, 1.91, 6.625), (-0.3837, 1.636, 7.122), (-0.3359, 1.655, 7.088), (-0.8744, 1.762, 6.894), (-0.8683, 1.732, 6.948), (-0.3359, 1.869, 6.7), (-0.3837, 1.888, 6.666), (-0.4974, 1.613, 7.163), (-0.4382, 1.622, 7.148), (-0.8503, 1.82, 6.789), (-0.8683, 1.791, 6.841), (-0.2675, 1.82, 6.789), (-0.2967, 1.846, 6.742), (-0.782, 1.869, 6.7), (-0.8212, 1.846, 6.742), (-0.6205, 1.613, 7.163), (-0.5589, 1.611, 7.168), (-0.2435, 1.762, 6.894), (-0.2496, 1.791, 6.841), (-0.6796, 1.902, 6.641), (-0.7342, 1.888, 6.666), (-0.7342, 1.636, 7.122), (-0.6796, 1.622, 7.148), (-0.2496, 1.732, 6.948), (-0.5589, 1.913, 6.62), (-0.6205, 1.91, 6.625), (-0.782, 1.655, 7.088), (-0.3285, 0.6644, 4.893), (-0.4158, 0.6886, 4.883), (-0.2481, -0.08121, 5.224), (-0.1775, -0.02838, 5.201), (-0.9721, 0.272, 5.067), (-0.9631, 0.1891, 5.104), (-0.1775, 0.5724, 4.934), (-0.2481, 0.6252, 4.911), (-0.4158, -0.1446, 5.252), (-0.3285, -0.1205, 5.241), (-0.9367, 0.4345, 4.995), (-0.9631, 0.3549, 5.031), (-0.07663, 0.4345, 4.995), (-0.1196, 0.508, 4.963), (-0.8358, 0.5724, 4.934), (-0.8936, 0.508, 4.963), (-0.5974, -0.1446, 5.252), (-0.5066, -0.1528, 5.256), (-0.0412, 0.272, 5.067), (-0.05014, 0.3549, 5.031), (-0.6848, 0.6644, 4.893), (-0.7652, 0.6252, 4.911), (-0.7652, -0.08121, 5.224), (-0.6848, -0.1205, 5.241), (-0.07663, 0.1094, 5.139), (-0.05014, 0.1891, 5.104), (-0.5066, 0.6968, 4.879), (-0.5974, 0.6886, 4.883), (-0.8936, 0.03599, 5.172), (-0.8358, -0.02838, 5.201), (-0.1196, 0.03599, 5.172), (-0.9367, 0.1094, 5.139), (0.1329, 0.1367, 3.436), (0.02427, 0.2248, 3.449), (-0.2342, -1.06, 3.257), (-0.09971, -1.02, 3.263), (-1.037, -0.0934, 3.402), (-1.078, -0.2264, 3.382), (0.2884, -0.09339, 3.402), (0.2221, 0.0292, 3.42), (-0.8812, 0.1367, 3.436), (-0.9704, 0.0292, 3.42), (-0.5141, -1.06, 3.257), (-0.3741, -1.074, 3.255), (0.343, -0.3648, 3.361), (0.3292, -0.2264, 3.382), (-0.6486, 0.2904, 3.459), (-0.7726, 0.2248, 3.449), (-0.7726, -0.9544, 3.273), (-0.6486, -1.02, 3.263), (0.2884, -0.6361, 3.32), (0.3292, -0.5031, 3.34), (-0.3741, 0.3444, 3.467), (-0.5141, 0.3307, 3.465), (-0.9704, -0.7587, 3.302), (-0.8812, -0.8662, 3.286), (-0.2342, 0.3307, 3.465), (0.1329, -0.8662, 3.286), (0.2221, -0.7587, 3.302), (-1.078, -0.5031, 3.34), (-1.037, -0.6361, 3.32), (-0.09971, 0.2904, 3.459), (0.02428, -0.9544, 3.273), (-1.091, -0.3648, 3.361), (0.2428, 0.334, 2.933), (-0.1699, -1.027, 2.933), (-1.072, 0.07242, 2.933), (0.4176, 0.07242, 2.933), (-0.8972, 0.334, 2.933), (-0.4845, -1.027, 2.933), (0.4789, -0.2361, 2.933), (-0.6357, 0.5087, 2.933), (-0.7751, -0.9064, 2.933), (0.4176, -0.5446, 2.933), (-0.3272, 0.5701, 2.933), (-0.9975, -0.684, 2.933), (-0.1699, 0.5546, 2.933), (0.2428, -0.8061, 2.933), (-1.118, -0.3934, 2.933), (0.1207, 0.4342, 2.933), (-0.0187, -0.9809, 2.933), (-1.118, -0.07881, 2.933), (0.3431, 0.2118, 2.933), (-0.9975, 0.2118, 2.933), (-0.3272, -1.042, 2.933), (0.4635, -0.07881, 2.933), (-0.7751, 0.4342, 2.933), (-0.6357, -0.9809, 2.933), (0.4635, -0.3934, 2.933), (-0.4845, 0.5546, 2.933), (-0.8972, -0.8061, 2.933), (0.3431, -0.684, 2.933), (-1.072, -0.5446, 2.933), (-0.0187, 0.5087, 2.933), (0.1207, -0.9064, 2.933), (-1.133, -0.2361, 2.933), (0.4293, 0.6349, 2.323), (-0.05416, -0.9588, 2.323), (-1.111, 0.3285, 2.323), (0.6339, 0.3285, 2.323), (-0.906, 0.6349, 2.323), (-0.4226, -0.9588, 2.323), (0.7058, -0.03277, 2.323), (-0.5997, 0.8395, 2.323), (-0.7629, -0.8178, 2.323), (0.6339, -0.3941, 2.323), (-0.2384, 0.9114, 2.323), (-1.023, -0.5573, 2.323), (-0.05416, 0.8933, 2.323), (0.4293, -0.7004, 2.323), (-1.164, -0.217, 2.323), (0.2862, 0.7523, 2.323), (0.123, -0.9051, 2.323), (-1.164, 0.1514, 2.323), (0.5467, 0.4918, 2.323), (-1.023, 0.4918, 2.323), (-0.2384, -0.977, 2.323), (0.6877, 0.1514, 2.323), (-0.7629, 0.7523, 2.323), (-0.5997, -0.9051, 2.323), (0.6877, -0.217, 2.323), (-0.4226, 0.8933, 2.323), (-0.906, -0.7004, 2.323), (0.5467, -0.5573, 2.323), (-1.111, -0.3941, 2.323), (0.123, 0.8395, 2.323), (0.2862, -0.8178, 2.323), (-1.183, -0.03277, 2.323), (0.2229, 0.6373, 2.572), (0.06768, -0.9382, 2.572), (-1.156, 0.06615, 2.572), (0.4705, 0.3897, 2.572), (-1.022, 0.3897, 2.572), (-0.2758, -1.007, 2.572), (0.6045, 0.06615, 2.572), (-0.7745, 0.6373, 2.572), (-0.6193, -0.9382, 2.572), (0.6045, -0.2841, 2.572), (-0.4509, 0.7714, 2.572), (-0.9105, -0.7436, 2.572), (0.4705, -0.6076, 2.572), (-1.105, -0.4524, 2.572), (0.06768, 0.7203, 2.572), (0.2229, -0.8553, 2.572), (-1.173, -0.109, 2.572), (0.3589, 0.5257, 2.572), (-0.1007, -0.9893, 2.572), (-1.105, 0.2345, 2.572), (0.5534, 0.2345, 2.572), (-0.9105, 0.5257, 2.572), (-0.4509, -0.9893, 2.572), (0.6218, -0.109, 2.572), (-0.6193, 0.7203, 2.572), (-0.7745, -0.8553, 2.572), (0.5534, -0.4524, 2.572), (-0.2758, 0.7886, 2.572), (-1.022, -0.6076, 2.572), (-0.1007, 0.7714, 2.572), (0.3589, -0.7436, 2.572), (-1.156, -0.2841, 2.572), (0.3116, 1.115, 1.088), (0.1135, 1.175, 1.088), (0.4941, -0.7382, 1.088), (0.6541, -0.6068, 1.088), (-1.148, 0.1398, 1.088), (-1.128, -0.06622, 1.088), (0.6541, 0.8864, 1.088), (0.4941, 1.018, 1.088), (0.1135, -0.8958, 1.088), (0.3116, -0.8357, 1.088), (-1.068, 0.5438, 1.088), (-1.128, 0.3458, 1.088), (0.883, 0.5438, 1.088), (0.7854, 0.7264, 1.088), (-0.8391, 0.8864, 1.088), (-0.9704, 0.7264, 1.088), (-0.2985, -0.8958, 1.088), (-0.0925, -0.9161, 1.088), (0.9634, 0.1398, 1.088), (0.9431, 0.3458, 1.088), (-0.4966, 1.115, 1.088), (-0.6791, 1.018, 1.088), (-0.6791, -0.7382, 1.088), (-0.4966, -0.8357, 1.088), (0.883, -0.2643, 1.088), (0.9431, -0.06622, 1.088), (-0.0925, 1.196, 1.088), (-0.2985, 1.175, 1.088), (-0.9704, -0.4468, 1.088), (-0.8391, -0.6068, 1.088), (0.7854, -0.4468, 1.088), (-1.068, -0.2643, 1.088)], [], [(29, 30, 62, 61), (18, 19, 51, 50), (7, 8, 40, 39), (27, 28, 60, 59), (16, 17, 49, 48), (5, 6, 38, 37), (25, 26, 58, 57), (3, 4, 36, 35), (14, 15, 47, 46), (23, 24, 56, 55), (1, 2, 34, 33), (12, 13, 45, 44), (21, 22, 54, 53), (10, 11, 43, 42), (30, 31, 63, 62), (19, 20, 52, 51), (8, 9, 41, 40), (28, 29, 61, 60), (17, 18, 50, 49), (6, 7, 39, 38), (26, 27, 59, 58), (4, 5, 37, 36), (15, 16, 48, 47), (24, 25, 57, 56), (2, 3, 35, 34), (13, 14, 46, 45), (22, 23, 55, 54), (0, 1, 33, 32), (11, 12, 44, 43), (31, 0, 32, 63), (20, 21, 53, 52), (9, 10, 42, 41), (448, 449, 95, 94), (450, 451, 84, 83), (452, 453, 73, 72), (454, 455, 93, 92), (456, 457, 82, 81), (458, 459, 71, 70), (460, 461, 91, 90), (462, 463, 69, 68), (464, 465, 80, 79), (466, 467, 89, 88), (468, 469, 67, 66), (470, 471, 78, 77), (472, 473, 87, 86), (474, 475, 65, 64), (476, 477, 76, 75), (449, 474, 64, 95), (451, 478, 85, 84), (453, 479, 74, 73), (455, 448, 94, 93), (457, 450, 83, 82), (459, 452, 72, 71), (461, 454, 92, 91), (465, 456, 81, 80), (463, 458, 70, 69), (467, 460, 90, 89), (469, 462, 68, 67), (471, 464, 79, 78), (473, 466, 88, 87), (475, 468, 66, 65), (477, 470, 77, 76), (478, 472, 86, 85), (479, 476, 75, 74), (320, 321, 125, 124), (322, 323, 114, 113), (324, 325, 103, 102), (326, 327, 123, 122), (328, 329, 101, 100), (330, 331, 112, 111), (332, 333, 121, 120), (334, 335, 99, 98), (336, 337, 110, 109), (338, 339, 119, 118), (340, 341, 97, 96), (342, 343, 108, 107), (344, 340, 96, 127), (345, 346, 117, 116), (347, 348, 106, 105), (321, 349, 126, 125), (323, 350, 115, 114), (325, 351, 104, 103), (327, 320, 124, 123), (331, 322, 113, 112), (329, 324, 102, 101), (333, 326, 122, 121), (335, 328, 100, 99), (337, 330, 111, 110), (339, 332, 120, 119), (341, 334, 98, 97), (343, 336, 109, 108), (346, 338, 118, 117), (348, 342, 107, 106), (349, 344, 127, 126), (350, 345, 116, 115), (351, 347, 105, 104), (288, 289, 159, 158), (290, 291, 148, 147), (292, 293, 137, 136), (294, 295, 157, 156), (296, 297, 146, 145), (298, 299, 135, 134), (300, 301, 155, 154), (302, 303, 133, 132), (304, 305, 144, 143), (306, 307, 153, 152), (308, 309, 131, 130), (310, 311, 142, 141), (312, 313, 151, 150), (314, 315, 129, 128), (316, 317, 140, 139), (289, 314, 128, 159), (291, 318, 149, 148), (293, 319, 138, 137), (295, 288, 158, 157), (297, 290, 147, 146), (299, 292, 136, 135), (301, 294, 156, 155), (305, 296, 145, 144), (303, 298, 134, 133), (307, 300, 154, 153), (309, 302, 132, 131), (311, 304, 143, 142), (313, 306, 152, 151), (315, 308, 130, 129), (317, 310, 141, 140), (318, 312, 150, 149), (319, 316, 139, 138), (256, 257, 182, 181), (258, 259, 171, 170), (260, 261, 191, 190), (262, 263, 180, 179), (264, 265, 169, 168), (266, 267, 189, 188), (268, 269, 178, 177), (270, 271, 167, 166), (272, 273, 187, 186), (274, 275, 165, 164), (276, 277, 176, 175), (278, 279, 185, 184), (280, 281, 163, 162), (282, 283, 174, 173), (257, 284, 183, 182), (285, 286, 161, 160), (259, 287, 172, 171), (261, 285, 160, 191), (263, 256, 181, 180), (265, 258, 170, 169), (267, 260, 190, 189), (269, 262, 179, 178), (271, 264, 168, 167), (273, 266, 188, 187), (277, 268, 177, 176), (275, 270, 166, 165), (279, 272, 186, 185), (281, 274, 164, 163), (283, 276, 175, 174), (284, 278, 184, 183), (286, 280, 162, 161), (287, 282, 173, 172), (183, 184, 216, 215), (161, 162, 194, 193), (172, 173, 205, 204), (181, 182, 214, 213), (170, 171, 203, 202), (190, 191, 223, 222), (179, 180, 212, 211), (168, 169, 201, 200), (188, 189, 221, 220), (177, 178, 210, 209), (166, 167, 199, 198), (186, 187, 219, 218), (164, 165, 197, 196), (175, 176, 208, 207), (184, 185, 217, 216), (162, 163, 195, 194), (173, 174, 206, 205), (182, 183, 215, 214), (160, 161, 193, 192), (171, 172, 204, 203), (191, 160, 192, 223), (180, 181, 213, 212), (169, 170, 202, 201), (189, 190, 222, 221), (178, 179, 211, 210), (167, 168, 200, 199), (187, 188, 220, 219), (176, 177, 209, 208), (165, 166, 198, 197), (185, 186, 218, 217), (163, 164, 196, 195), (174, 175, 207, 206), (217, 218, 250, 249), (195, 196, 228, 227), (206, 207, 239, 238), (215, 216, 248, 247), (193, 194, 226, 225), (204, 205, 237, 236), (213, 214, 246, 245), (202, 203, 235, 234), (222, 223, 255, 254), (211, 212, 244, 243), (200, 201, 233, 232), (220, 221, 253, 252), (209, 210, 242, 241), (198, 199, 231, 230), (218, 219, 251, 250), (196, 197, 229, 228), (207, 208, 240, 239), (216, 217, 249, 248), (194, 195, 227, 226), (205, 206, 238, 237), (214, 215, 247, 246), (192, 193, 225, 224), (203, 204, 236, 235), (223, 192, 224, 255), (212, 213, 245, 244), (201, 202, 234, 233), (221, 222, 254, 253), (210, 211, 243, 242), (199, 200, 232, 231), (219, 220, 252, 251), (208, 209, 241, 240), (197, 198, 230, 229), (149, 150, 257, 256), (138, 139, 259, 258), (158, 159, 261, 260), (147, 148, 263, 262), (136, 137, 265, 264), (156, 157, 267, 266), (145, 146, 269, 268), (134, 135, 271, 270), (154, 155, 273, 272), (132, 133, 275, 274), (143, 144, 277, 276), (152, 153, 279, 278), (130, 131, 281, 280), (141, 142, 283, 282), (150, 151, 284, 257), (128, 129, 286, 285), (139, 140, 287, 259), (159, 128, 285, 261), (148, 149, 256, 263), (137, 138, 258, 265), (157, 158, 260, 267), (146, 147, 262, 269), (135, 136, 264, 271), (155, 156, 266, 273), (144, 145, 268, 277), (133, 134, 270, 275), (153, 154, 272, 279), (131, 132, 274, 281), (142, 143, 276, 283), (151, 152, 278, 284), (129, 130, 280, 286), (140, 141, 282, 287), (126, 127, 289, 288), (115, 116, 291, 290), (104, 105, 293, 292), (124, 125, 295, 294), (113, 114, 297, 296), (102, 103, 299, 298), (122, 123, 301, 300), (100, 101, 303, 302), (111, 112, 305, 304), (120, 121, 307, 306), (98, 99, 309, 308), (109, 110, 311, 310), (118, 119, 313, 312), (96, 97, 315, 314), (107, 108, 317, 316), (127, 96, 314, 289), (116, 117, 318, 291), (105, 106, 319, 293), (125, 126, 288, 295), (114, 115, 290, 297), (103, 104, 292, 299), (123, 124, 294, 301), (112, 113, 296, 305), (101, 102, 298, 303), (121, 122, 300, 307), (99, 100, 302, 309), (110, 111, 304, 311), (119, 120, 306, 313), (97, 98, 308, 315), (108, 109, 310, 317), (117, 118, 312, 318), (106, 107, 316, 319), (352, 367, 321, 320), (353, 368, 323, 322), (354, 369, 325, 324), (355, 370, 327, 326), (356, 371, 329, 328), (357, 372, 331, 330), (358, 373, 333, 332), (359, 374, 335, 334), (360, 375, 337, 336), (361, 376, 339, 338), (362, 377, 341, 340), (363, 378, 343, 342), (364, 362, 340, 344), (365, 379, 346, 345), (366, 380, 348, 347), (367, 381, 349, 321), (368, 382, 350, 323), (369, 383, 351, 325), (370, 352, 320, 327), (372, 353, 322, 331), (371, 354, 324, 329), (373, 355, 326, 333), (374, 356, 328, 335), (375, 357, 330, 337), (376, 358, 332, 339), (377, 359, 334, 341), (378, 360, 336, 343), (379, 361, 338, 346), (380, 363, 342, 348), (381, 364, 344, 349), (382, 365, 345, 350), (383, 366, 347, 351), (433, 416, 367, 352), (434, 417, 368, 353), (435, 418, 369, 354), (436, 419, 370, 355), (437, 420, 371, 356), (438, 421, 372, 357), (439, 422, 373, 358), (440, 423, 374, 359), (441, 424, 375, 360), (442, 425, 376, 361), (443, 426, 377, 362), (444, 427, 378, 363), (445, 443, 362, 364), (446, 428, 379, 365), (447, 429, 380, 366), (416, 430, 381, 367), (417, 431, 382, 368), (418, 432, 383, 369), (419, 433, 352, 370), (421, 434, 353, 372), (420, 435, 354, 371), (422, 436, 355, 373), (423, 437, 356, 374), (424, 438, 357, 375), (425, 439, 358, 376), (426, 440, 359, 377), (427, 441, 360, 378), (428, 442, 361, 379), (429, 444, 363, 380), (430, 445, 364, 381), (431, 446, 365, 382), (432, 447, 366, 383), (92, 93, 399, 384), (81, 82, 400, 385), (70, 71, 401, 386), (90, 91, 402, 387), (68, 69, 403, 388), (79, 80, 404, 389), (88, 89, 405, 390), (66, 67, 406, 391), (77, 78, 407, 392), (86, 87, 408, 393), (64, 65, 409, 394), (75, 76, 410, 395), (95, 64, 394, 396), (84, 85, 411, 397), (73, 74, 412, 398), (93, 94, 413, 399), (82, 83, 414, 400), (71, 72, 415, 401), (91, 92, 384, 402), (80, 81, 385, 404), (69, 70, 386, 403), (89, 90, 387, 405), (67, 68, 388, 406), (78, 79, 389, 407), (87, 88, 390, 408), (65, 66, 391, 409), (76, 77, 392, 410), (85, 86, 393, 411), (74, 75, 395, 412), (94, 95, 396, 413), (83, 84, 397, 414), (72, 73, 398, 415), (384, 399, 416, 433), (385, 400, 417, 434), (386, 401, 418, 435), (387, 402, 419, 436), (388, 403, 420, 437), (389, 404, 421, 438), (390, 405, 422, 439), (391, 406, 423, 440), (392, 407, 424, 441), (393, 408, 425, 442), (394, 409, 426, 443), (395, 410, 427, 444), (396, 394, 443, 445), (397, 411, 428, 446), (398, 412, 429, 447), (399, 413, 430, 416), (400, 414, 431, 417), (401, 415, 432, 418), (402, 384, 433, 419), (404, 385, 434, 421), (403, 386, 435, 420), (405, 387, 436, 422), (406, 388, 437, 423), (407, 389, 438, 424), (408, 390, 439, 425), (409, 391, 440, 426), (410, 392, 441, 427), (411, 393, 442, 428), (412, 395, 444, 429), (413, 396, 445, 430), (414, 397, 446, 431), (415, 398, 447, 432), (62, 63, 449, 448), (51, 52, 451, 450), (40, 41, 453, 452), (60, 61, 455, 454), (49, 50, 457, 456), (38, 39, 459, 458), (58, 59, 461, 460), (36, 37, 463, 462), (47, 48, 465, 464), (56, 57, 467, 466), (34, 35, 469, 468), (45, 46, 471, 470), (54, 55, 473, 472), (32, 33, 475, 474), (43, 44, 477, 476), (63, 32, 474, 449), (52, 53, 478, 451), (41, 42, 479, 453), (61, 62, 448, 455), (50, 51, 450, 457), (39, 40, 452, 459), (59, 60, 454, 461), (48, 49, 456, 465), (37, 38, 458, 463), (57, 58, 460, 467), (35, 36, 462, 469), (46, 47, 464, 471), (55, 56, 466, 473), (33, 34, 468, 475), (44, 45, 470, 477), (53, 54, 472, 478), (42, 43, 476, 479), (225, 226, 227, 228, 229, 230, 231, 232, 233, 234, 235, 236, 237, 238, 239, 240, 241, 242, 243, 244, 245, 246, 247, 248, 249, 250, 251, 252, 253, 254, 255, 224), (1, 0, 31, 30, 29, 28, 27, 26, 25, 24, 23, 22, 21, 20, 19, 18, 17, 16, 15, 14, 13, 12, 11, 10, 9, 8, 7, 6, 5, 4, 3, 2)])
me_circle.materials.append(mat_material_001)
me_circle.use_remesh_preserve_volume = False
me_circle.use_remesh_preserve_attributes = False
me_circle.use_mirror_vertex_groups = False
me_circle.update()
me_circle_009 = bpy.data.meshes.new('Circle.009')
me_circle_009.from_pydata([(9.989e-10, 0.8659, 0.0), (-0.6123, 0.6123, 0.0), (-0.8659, -3.785e-08, 0.0), (-0.6123, -0.6123, 0.0), (7.67e-08, -0.8659, 0.0), (0.1463, -0.3604, 0.07961), (0.8659, 1.033e-08, 0.0), (0.197, 0.2986, 0.3359), (0.0, 3.145, 4.013), (-0.7071, 2.224, 4.013), (-1.0, -1.375e-07, 4.013), (-0.7071, -2.224, 4.013), (8.742e-08, -3.145, 4.013), (0.2411, -1.972, 4.093), (-0.02213, 0.1203, 3.85), (0.2918, 1.91, 4.349), (0.0, 2.147, 9.868), (-0.7071, 1.518, 9.868), (-1.0, -9.385e-08, 9.868), (-0.7071, -1.518, 9.868), (8.742e-08, -2.147, 9.868), (0.2411, -1.266, 9.947), (-0.02213, 0.1203, 9.704), (0.2918, 1.204, 10.2), (0.0, 1.131, 14.17), (-0.7071, 0.7996, 14.17), (-1.0, -4.943e-08, 14.17), (-0.7071, -0.7996, 14.17), (8.742e-08, -1.131, 14.17), (0.2411, -0.5477, 14.25), (-0.02213, 0.1203, 14.01), (0.2918, 0.4859, 14.5), (5.289e-09, 0.328, 16.42), (-0.2051, 0.232, 16.42), (-0.2901, -3.761e-09, 16.42), (-0.2051, -0.232, 16.42), (3.065e-08, -0.328, 16.42), (0.2051, -0.232, 16.42), (0.2901, 1.449e-08, 16.42), (0.2051, 0.232, 16.42)], [], [(7, 0, 8, 15), (6, 7, 15, 14), (5, 6, 14, 13), (4, 5, 13, 12), (3, 4, 12, 11), (2, 3, 11, 10), (1, 2, 10, 9), (0, 1, 9, 8), (15, 8, 16, 23), (14, 15, 23, 22), (13, 14, 22, 21), (12, 13, 21, 20), (11, 12, 20, 19), (10, 11, 19, 18), (9, 10, 18, 17), (8, 9, 17, 16), (23, 16, 24, 31), (22, 23, 31, 30), (21, 22, 30, 29), (20, 21, 29, 28), (19, 20, 28, 27), (18, 19, 27, 26), (17, 18, 26, 25), (16, 17, 25, 24), (1, 0, 7, 6, 5, 4, 3, 2), (31, 24, 32, 39), (30, 31, 39, 38), (29, 30, 38, 37), (28, 29, 37, 36), (27, 28, 36, 35), (26, 27, 35, 34), (25, 26, 34, 33), (24, 25, 33, 32), (33, 34, 35, 36, 37, 38, 39, 32)])
me_circle_009.materials.append(mat_1_plantleaf)
me_circle_009.use_remesh_preserve_volume = False
me_circle_009.use_remesh_preserve_attributes = False
me_circle_009.use_mirror_vertex_groups = False
me_circle_009.update()

# ---- objects
ob_1_plantleaf_015 = bpy.data.objects.new('1_Plantleaf.015', me_circle_017)
ob_1_plantleaf_014 = bpy.data.objects.new('1_Plantleaf.014', me_circle_016)
ob_1_plantleaf_013 = bpy.data.objects.new('1_Plantleaf.013', me_circle_015)
ob_1_plantleaf_012 = bpy.data.objects.new('1_Plantleaf.012', me_circle_014)
ob_1_plantleaf_011 = bpy.data.objects.new('1_Plantleaf.011', me_circle_013)
ob_1_plantleaf_010 = bpy.data.objects.new('1_Plantleaf.010', me_circle_012)
ob_1_plantleaf_008 = bpy.data.objects.new('1_Plantleaf.008', me_circle_011)
ob_1_plantleaf_007 = bpy.data.objects.new('1_Plantleaf.007', me_circle_010)
ob_1_plantleaf_006 = bpy.data.objects.new('1_Plantleaf.006', me_circle_008)
ob_1_plantleaf_005 = bpy.data.objects.new('1_Plantleaf.005', me_circle_007)
ob_1_plantleaf_004 = bpy.data.objects.new('1_Plantleaf.004', me_circle_006)
ob_1_plantleaf_003 = bpy.data.objects.new('1_Plantleaf.003', me_circle_005)
ob_1_plantleaf_002 = bpy.data.objects.new('1_Plantleaf.002', me_circle_004)
ob_1_plantleaf_001 = bpy.data.objects.new('1_Plantleaf.001', me_circle_003)
ob_1_plantleaf_000 = bpy.data.objects.new('1_Plantleaf.000', me_circle_002)
ob_circle_001 = bpy.data.objects.new('Circle.001', me_circle_001)
ob_circle = bpy.data.objects.new('Circle', me_circle)
ob_lamp = bpy.data.objects.new('Lamp', light_lamp)
ob_camera = bpy.data.objects.new('Camera', cam_camera)
ob_1_plantleaf_009 = bpy.data.objects.new('1_Plantleaf.009', me_circle_009)

# ---- transforms, parenting, visibility, modifiers, constraints
ob_1_plantleaf_015.location = (-0.3702, 5.602, 10.88)
ob_1_plantleaf_015.rotation_euler = (-4.1, 1.131, -26.1)
ob_1_plantleaf_015.scale = (0.1076, 0.1114, 0.1355)
ob_1_plantleaf_015.lineart.crease_threshold = 0.0
ob_1_plantleaf_014.location = (-0.3702, 5.602, 10.88)
ob_1_plantleaf_014.rotation_euler = (-4.882, 1.383, -25.75)
ob_1_plantleaf_014.scale = (0.1076, 0.1114, 0.1355)
ob_1_plantleaf_014.lineart.crease_threshold = 0.0
ob_1_plantleaf_013.location = (-0.3702, 5.602, 10.88)
ob_1_plantleaf_013.rotation_euler = (-1.821, 1.375, -21.38)
ob_1_plantleaf_013.scale = (0.136, 0.1409, 0.1713)
ob_1_plantleaf_013.lineart.crease_threshold = 0.0
ob_1_plantleaf_012.location = (-0.3702, 5.602, 10.88)
ob_1_plantleaf_012.rotation_euler = (-3.061, 1.029, -20.64)
ob_1_plantleaf_012.scale = (0.1652, 0.1725, 0.244)
ob_1_plantleaf_012.lineart.crease_threshold = 0.0
ob_1_plantleaf_011.location = (-0.3702, 5.602, 10.88)
ob_1_plantleaf_011.rotation_euler = (-6.338, 1.394, -20.15)
ob_1_plantleaf_011.scale = (0.1962, 0.2032, 0.2471)
ob_1_plantleaf_011.lineart.crease_threshold = 0.0
ob_1_plantleaf_010.location = (-0.3702, 5.602, 10.88)
ob_1_plantleaf_010.rotation_euler = (-4.217, 1.137, -13.94)
ob_1_plantleaf_010.scale = (0.1634, 0.1693, 0.2058)
ob_1_plantleaf_010.lineart.crease_threshold = 0.0
ob_1_plantleaf_008.location = (-0.3702, 5.602, 10.88)
ob_1_plantleaf_008.rotation_euler = (-5.028, 1.247, -13.67)
ob_1_plantleaf_008.scale = (0.1634, 0.2065, 0.2469)
ob_1_plantleaf_008.lineart.crease_threshold = 0.0
ob_1_plantleaf_007.location = (-0.3702, 5.602, 10.88)
ob_1_plantleaf_007.rotation_euler = (-2.377, 1.273, -8.343)
ob_1_plantleaf_007.scale = (0.1998, 0.207, 0.2517)
ob_1_plantleaf_007.lineart.crease_threshold = 0.0
ob_1_plantleaf_006.location = (-0.3702, 5.602, 10.88)
ob_1_plantleaf_006.rotation_euler = (-4.01, 1.12, -8.3)
ob_1_plantleaf_006.scale = (0.1936, 0.2006, 0.2439)
ob_1_plantleaf_006.lineart.crease_threshold = 0.0
ob_1_plantleaf_005.location = (-0.3702, 5.602, 10.88)
ob_1_plantleaf_005.rotation_euler = (-6.31, 1.046, -8.009)
ob_1_plantleaf_005.scale = (0.2099, 0.2174, 0.2643)
ob_1_plantleaf_005.lineart.crease_threshold = 0.0
ob_1_plantleaf_004.location = (-0.3702, 5.602, 10.88)
ob_1_plantleaf_004.rotation_euler = (-7.185, 1.116, -7.382)
ob_1_plantleaf_004.scale = (0.2099, 0.2174, 0.2643)
ob_1_plantleaf_004.lineart.crease_threshold = 0.0
ob_1_plantleaf_003.location = (-0.3702, 5.602, 10.88)
ob_1_plantleaf_003.rotation_euler = (-5.352, 1.252, -2.316)
ob_1_plantleaf_003.scale = (0.2099, 0.2174, 0.2643)
ob_1_plantleaf_003.lineart.crease_threshold = 0.0
ob_1_plantleaf_002.location = (-0.3526, 5.671, 10.81)
ob_1_plantleaf_002.rotation_euler = (-5.594, 1.225, -3.681)
ob_1_plantleaf_002.scale = (0.1784, 0.1848, 0.2247)
ob_1_plantleaf_002.lineart.crease_threshold = 0.0
ob_1_plantleaf_001.location = (-0.3526, 5.671, 10.81)
ob_1_plantleaf_001.rotation_euler = (-6.367, 0.7463, -1.083)
ob_1_plantleaf_001.scale = (0.1784, 0.1848, 0.2247)
ob_1_plantleaf_001.lineart.crease_threshold = 0.0
ob_1_plantleaf_000.location = (-0.3526, 5.671, 10.81)
ob_1_plantleaf_000.rotation_euler = (-6.166, 1.049, 0.7992)
ob_1_plantleaf_000.scale = (0.1839, 0.1905, 0.2316)
ob_1_plantleaf_000.lineart.crease_threshold = 0.0
ob_circle_001.location = (-0.4289, 5.322, 10.09)
ob_circle_001.rotation_euler = (-0.308, -6.731e-17, 1.045e-17)
ob_circle_001.scale = (1.2, 1.38, 1.93)
ob_circle_001.lineart.crease_threshold = 0.0
ob_circle.location = (0.0, 0.0, 0.0)
ob_circle.scale = (0.8614, 0.9906, 1.0)
ob_circle.lineart.crease_threshold = 0.0
ob_lamp.location = (4.076, 1.005, 5.904)
ob_lamp.rotation_euler = (0.6503, 0.05522, 1.866)
ob_lamp.lock_rotations_4d = False
ob_lamp.empty_display_type = 'ARROWS'
ob_lamp.color = (0.0, 0.0, 0.0, 0.0)
ob_lamp.lineart.crease_threshold = 0.0
ob_camera.location = (18.89, -17.17, 17.27)
ob_camera.rotation_euler = (1.109, 0.01082, 0.8149)
ob_camera.lock_rotations_4d = False
ob_camera.empty_display_type = 'ARROWS'
ob_camera.color = (0.0, 0.0, 0.0, 0.0)
ob_camera.display_type = 'WIRE'
ob_camera.lineart.crease_threshold = 0.0
ob_1_plantleaf_009.location = (-0.412, 5.613, 10.81)
ob_1_plantleaf_009.rotation_euler = (-5.906, 0.7217, 4.365)
ob_1_plantleaf_009.scale = (0.1784, 0.1848, 0.2247)
ob_1_plantleaf_009.lineart.crease_threshold = 0.0

# ---- collection membership
col_collection_1.objects.link(ob_1_plantleaf_015)
col_collection_1.objects.link(ob_1_plantleaf_014)
col_collection_1.objects.link(ob_1_plantleaf_013)
col_collection_1.objects.link(ob_1_plantleaf_012)
col_collection_1.objects.link(ob_1_plantleaf_011)
col_collection_1.objects.link(ob_1_plantleaf_010)
col_collection_1.objects.link(ob_1_plantleaf_008)
col_collection_1.objects.link(ob_1_plantleaf_007)
col_collection_1.objects.link(ob_1_plantleaf_006)
col_collection_1.objects.link(ob_1_plantleaf_005)
col_collection_1.objects.link(ob_1_plantleaf_004)
col_collection_1.objects.link(ob_1_plantleaf_003)
col_collection_1.objects.link(ob_1_plantleaf_002)
col_collection_1.objects.link(ob_1_plantleaf_001)
col_collection_1.objects.link(ob_1_plantleaf_000)
col_collection_1.objects.link(ob_circle_001)
col_collection_1.objects.link(ob_circle)
col_collection_1.objects.link(ob_lamp)
col_collection_1.objects.link(ob_camera)
col_collection_1.objects.link(ob_1_plantleaf_009)

# ---- scene / render settings (as saved in the file)
scene.camera = ob_camera
scene.frame_start = 1; scene.frame_end = 250; scene.frame_set(1)
scene.render.engine = 'BLENDER_EEVEE_NEXT'
scene.render.resolution_percentage = 50
scene.render.dither_intensity = 0.0
scene.cycles.use_denoising = False
scene.cycles.samples = 10
scene.cycles.sampling_pattern = 'TABULATED_SOBOL'
scene.cycles.light_sampling_threshold = 0.0
scene.cycles.use_adaptive_sampling = False
scene.cycles.use_light_tree = False
scene.cycles.blur_glossy = 0.0
scene.cycles.pixel_filter_type = 'GAUSSIAN'
scene.cycles.sample_clamp_indirect = 0.0
scene.view_settings.view_transform = 'Standard'
bpy.context.view_layer.update()
